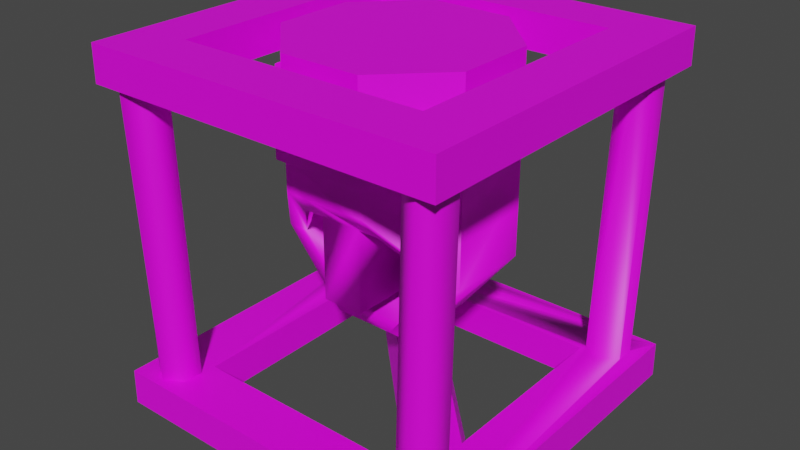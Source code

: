 # Source: PipeValve.IronTeeth.Model.blend  (saved by Blender 3.6.13; exported with 4.5.12 LTS)
import bpy
from mathutils import Matrix  # noqa: F401  (used for matrix-valued properties, if any)

bpy.ops.wm.read_factory_settings(use_empty=True)
scene = bpy.context.scene
scene.name = 'Scene'

# ---- collections
col_pipevalve_ironteeth = bpy.data.collections.new('PipeValve.IronTeeth'); scene.collection.children.link(col_pipevalve_ironteeth)

# ---- images (referenced by path relative to the original .blend; pixels are not part of the script)
import os
ASSET_DIR = os.environ.get("B2B_ASSET_DIR", "")  # directory of the original .blend (textures are referenced by path, not embedded)
HERE = os.path.dirname(os.path.abspath(__file__))  # packed textures are extracted next to this script under _unpacked/

def load_image(name, relpath, width, height, colorspace="sRGB"):
    """Load a texture the original file referenced (path relative to the .blend, or extracted next to this script)."""
    p = next((c for c in (os.path.join(HERE, relpath), os.path.join(ASSET_DIR, relpath)) if relpath and os.path.exists(c)), "")
    if p:
        img = bpy.data.images.load(p, check_existing=True)
        img.name = name
    else:  # same state as the original file: an image datablock whose file is absent (Cycles renders it pink)
        img = bpy.data.images.new(name, width, height)
        img.source = "FILE"
        img.filepath = "//" + (relpath or name)
    img.colorspace_settings.name = colorspace
    return img
img_basewood_1k_d_brown_png_003 = load_image('BaseWood_1K_D_Brown.png.003', 'BaseWood_1K_D_Brown.png', 1024, 1024, 'sRGB')
img_basemetal_d2_png_014 = load_image('BaseMetal_D2.png.014', 'BaseMetal_D2.png', 1024, 1024, 'sRGB')
img_basemetal_d2_png_016 = load_image('BaseMetal_D2.png.016', 'BaseMetal_D2.png', 1024, 1024, 'Non-Color')
img_windowsatlas_2_d_png = load_image('WindowsAtlas_2_D.png', 'WindowsAtlas_2_D.png', 1024, 1024, 'sRGB')
img_windowsatlas_2_d_png_014 = load_image('WindowsAtlas_2_D.png.014', 'WindowsAtlas_2_D.png', 1024, 1024, 'Non-Color')
img_paintedmetal_d_folktails_png = load_image('PaintedMetal_D.Folktails.png', 'PaintedMetal_D.Folktails.png', 1024, 1024, 'sRGB')

# ---- materials (node trees are filled in below, after node groups)
mat_basewood_darkbrown_ironteeth = bpy.data.materials.new('BaseWood_DarkBrown.IronTeeth')
mat_basewood_darkbrown_ironteeth.use_transparent_shadow = False
mat_basemetal_ironteeth = bpy.data.materials.new('BaseMetal.IronTeeth')
mat_basemetal_ironteeth.surface_render_method = 'BLENDED'
mat_basemetal_ironteeth.blend_method = 'BLEND'
mat_basemetal_ironteeth.use_transparency_overlap = False
mat_basemetal_ironteeth.show_transparent_back = False
mat_basemetal_ironteeth.use_transparent_shadow = False
mat_basemetal_ironteeth.roughness = 0.5
mat_windowsatlas_ironteeth = bpy.data.materials.new('WindowsAtlas.IronTeeth')
mat_windowsatlas_ironteeth.surface_render_method = 'BLENDED'
mat_windowsatlas_ironteeth.blend_method = 'BLEND'
mat_windowsatlas_ironteeth.use_transparency_overlap = False
mat_windowsatlas_ironteeth.show_transparent_back = False
mat_windowsatlas_ironteeth.use_transparent_shadow = False
mat_windowsatlas_ironteeth.roughness = 0.5
mat_paintedmetal_ironteeth = bpy.data.materials.new('PaintedMetal.IronTeeth')
mat_paintedmetal_ironteeth.use_transparent_shadow = False

# ---- material node trees
mat_basewood_darkbrown_ironteeth.use_nodes = True; mat_basewood_darkbrown_ironteeth.node_tree.nodes.clear()
_N = mat_basewood_darkbrown_ironteeth.node_tree.nodes; _L = mat_basewood_darkbrown_ironteeth.node_tree.links
n0 = _N.new('ShaderNodeBsdfPrincipled'); n0.name = 'Principled BSDF'; n0.location = (10, 300)
n0.distribution = 'GGX'
n0.subsurface_method = 'RANDOM_WALK_SKIN'
n0.inputs[3].default_value = 1.45
n0.inputs[27].default_value = (0.0, 0.0, 0.0, 1.0)
n0.inputs[28].default_value = 1.0
n1 = _N.new('ShaderNodeOutputMaterial'); n1.name = 'Material Output'; n1.location = (300, 300)
n2 = _N.new('ShaderNodeTexImage'); n2.name = 'Image Texture'; n2.location = (-280, 280)
n2.image = img_basewood_1k_d_brown_png_003
_L.new(n0.outputs[0], n1.inputs[0])
_L.new(n2.outputs[0], n0.inputs[0])
n1.is_active_output = True
mat_basemetal_ironteeth.use_nodes = True; mat_basemetal_ironteeth.node_tree.nodes.clear()
_N = mat_basemetal_ironteeth.node_tree.nodes; _L = mat_basemetal_ironteeth.node_tree.links
n0 = _N.new('ShaderNodeBsdfPrincipled'); n0.name = 'Principled BSDF'; n0.location = (10, 300)
n0.distribution = 'GGX'
n0.subsurface_method = 'RANDOM_WALK_SKIN'
n0.inputs[3].default_value = 1.45
n0.inputs[27].default_value = (0.0, 0.0, 0.0, 1.0)
n0.inputs[28].default_value = 1.0
n1 = _N.new('ShaderNodeOutputMaterial'); n1.name = 'Material Output'; n1.location = (300, 300)
n2 = _N.new('ShaderNodeNormalMap'); n2.name = 'Normal Map'; n2.location = (-300, -300)
n2.label = 'Normal/Map'
n2.inputs[0].default_value = 0.0
n3 = _N.new('ShaderNodeTexImage'); n3.name = 'Image Texture'; n3.location = (-300, 600)
n3.image = img_basemetal_d2_png_014
n4 = _N.new('ShaderNodeTexImage'); n4.name = 'Image Texture.001'; n4.location = (-300, 0)
n4.image = img_basemetal_d2_png_016
_L.new(n0.outputs[0], n1.inputs[0])
_L.new(n2.outputs[0], n0.inputs[5])
_L.new(n3.outputs[0], n0.inputs[0])
_L.new(n4.outputs[1], n0.inputs[4])
n1.is_active_output = True
mat_windowsatlas_ironteeth.use_nodes = True; mat_windowsatlas_ironteeth.node_tree.nodes.clear()
_N = mat_windowsatlas_ironteeth.node_tree.nodes; _L = mat_windowsatlas_ironteeth.node_tree.links
n0 = _N.new('ShaderNodeBsdfPrincipled'); n0.name = 'Principled BSDF'; n0.location = (10, 300)
n0.distribution = 'GGX'
n0.subsurface_method = 'RANDOM_WALK_SKIN'
n0.inputs[3].default_value = 1.45
n0.inputs[27].default_value = (0.0, 0.0, 0.0, 1.0)
n0.inputs[28].default_value = 1.0
n1 = _N.new('ShaderNodeOutputMaterial'); n1.name = 'Material Output'; n1.location = (300, 300)
n2 = _N.new('ShaderNodeNormalMap'); n2.name = 'Normal Map'; n2.location = (-300, -300)
n2.label = 'Normal/Map'
n2.inputs[0].default_value = 0.0
n3 = _N.new('ShaderNodeTexImage'); n3.name = 'Image Texture'; n3.location = (-300, 600)
n3.image = img_windowsatlas_2_d_png
n4 = _N.new('ShaderNodeTexImage'); n4.name = 'Image Texture.001'; n4.location = (-300, 0)
n4.image = img_windowsatlas_2_d_png_014
_L.new(n0.outputs[0], n1.inputs[0])
_L.new(n2.outputs[0], n0.inputs[5])
_L.new(n3.outputs[0], n0.inputs[0])
_L.new(n4.outputs[1], n0.inputs[4])
n1.is_active_output = True
mat_paintedmetal_ironteeth.use_nodes = True; mat_paintedmetal_ironteeth.node_tree.nodes.clear()
_N = mat_paintedmetal_ironteeth.node_tree.nodes; _L = mat_paintedmetal_ironteeth.node_tree.links
n0 = _N.new('ShaderNodeBsdfPrincipled'); n0.name = 'Principled BSDF'; n0.location = (10, 300)
n0.distribution = 'GGX'
n0.subsurface_method = 'RANDOM_WALK_SKIN'
n0.inputs[3].default_value = 1.45
n0.inputs[27].default_value = (0.0, 0.0, 0.0, 1.0)
n0.inputs[28].default_value = 1.0
n1 = _N.new('ShaderNodeOutputMaterial'); n1.name = 'Material Output'; n1.location = (300, 300)
n2 = _N.new('ShaderNodeTexImage'); n2.name = 'Image Texture'; n2.location = (-280, 280)
n2.image = img_paintedmetal_d_folktails_png
_L.new(n0.outputs[0], n1.inputs[0])
_L.new(n2.outputs[0], n0.inputs[0])
n1.is_active_output = True

# ---- world
world_world = bpy.data.worlds.new('World'); scene.world = world_world
world_world.use_nodes = True; world_world.node_tree.nodes.clear()
_N = world_world.node_tree.nodes; _L = world_world.node_tree.links
n0 = _N.new('ShaderNodeOutputWorld'); n0.name = 'World Output'; n0.location = (300, 300)
n1 = _N.new('ShaderNodeBackground'); n1.name = 'Background'; n1.location = (10, 300)
n1.inputs[0].default_value = (0.05088, 0.05088, 0.05088, 1.0)
_L.new(n1.outputs[0], n0.inputs[0])
n0.is_active_output = True
world_world.color = (0.05088, 0.05088, 0.05088)
world_world.use_sun_shadow = False
world_world.sun_shadow_jitter_overblur = 0.0

# ---- meshes
me_scene_001 = bpy.data.meshes.new('Scene.001')
me_scene_001.from_pydata([(-19.98, -0.5407, 62.19), (-19.98, -0.5408, 37.35), (-19.98, -15.17, 37.36), (-19.98, -15.17, 62.19), (-37.86, -15.17, 79.75), (-37.85, -0.5407, 79.75), (-63.14, -0.5407, 79.75), (-63.14, -15.17, 79.75), (-81.02, -0.5407, 62.19), (-81.02, -15.17, 62.19), (-81.02, -0.5408, 37.36), (-81.02, -15.17, 37.36), (-37.86, -15.17, 19.8), (-37.86, -0.5408, 19.8), (-63.14, -0.5408, 19.8), (-63.14, -15.17, 19.8), (-27.86, -4.925, 39.97), (-27.86, -10.78, 39.97), (-5.16, 5.954, 44.61), (-9.903, 8.449, 43.55), (-24.11, -1.382, 48.27), (-14.0, 9.361, 47.25), (-22.11, -4.915, 58.89), (-12.17, 8.024, 52.68), (-22.11, -10.79, 58.89), (-7.409, 5.517, 53.74), (-24.11, -14.33, 48.27), (-3.595, 3.886, 49.56), (-73.13, -10.78, 39.97), (-73.13, -4.925, 39.97), (-87.92, 8.806, 44.83), (-92.88, 7.001, 43.41), (-76.89, -14.33, 48.27), (-96.6, 4.653, 46.87), (-78.88, -10.79, 58.89), (-94.8, 5.153, 52.45), (-78.88, -4.915, 58.89), (-89.82, 6.966, 53.87), (-76.89, -1.382, 48.27), (-85.72, 8.612, 49.97), (-99.9, 10.0, 0.1003), (-85.0, 10.0, 15.0), (-85.0, 10.0, 85.0), (-99.9, 10.0, 99.9), (-100.0, -0.002492, 0.0), (-100.0, -0.002507, 100.0), (-15.0, 10.0, 15.0), (-15.1, -0.002494, 15.1), (-84.9, -0.002494, 15.1), (-0.1003, 10.0, 0.1003), (7.629e-06, -0.002492, 7.629e-06), (-15.0, 10.0, 85.0), (-15.1, -0.002505, 84.9), (-0.1003, 10.0, 99.9), (0.0, -0.002507, 100.0), (-84.9, -0.002505, 84.9), (-35.44, 0.1257, 14.99)], [], [(0, 2, 1), (3, 2, 0), (3, 0, 4), (4, 0, 5), (6, 4, 5), (7, 4, 6), (8, 7, 6), (9, 7, 8), (10, 9, 8), (11, 9, 10), (2, 12, 1), (1, 12, 13), (12, 14, 13), (15, 14, 12), (15, 10, 14), (11, 10, 15), (16, 18, 17), (19, 18, 16), (20, 19, 16), (21, 19, 20), (20, 22, 21), (21, 22, 23), (24, 23, 22), (25, 23, 24), (26, 25, 24), (27, 25, 26), (26, 18, 27), (17, 18, 26), (28, 30, 29), (31, 30, 28), (32, 31, 28), (33, 31, 32), (32, 34, 33), (33, 34, 35), (36, 35, 34), (37, 35, 36), (38, 37, 36), (39, 37, 38), (38, 30, 39), (29, 30, 38), (40, 42, 41), (43, 42, 40), (44, 43, 40), (45, 43, 44), (41, 47, 46), (48, 47, 41), (49, 41, 46), (40, 41, 49), (50, 40, 49), (44, 40, 50), (46, 52, 51), (47, 52, 46), (53, 46, 51), (49, 46, 53), (54, 49, 53), (50, 49, 54), (51, 55, 42), (52, 55, 51), (43, 51, 42), (53, 51, 43), (45, 53, 43), (54, 53, 45), (42, 48, 41), (55, 48, 42), (50, 52, 47), (54, 52, 50), (44, 47, 48), (50, 47, 44), (45, 48, 55), (44, 48, 45), (54, 55, 52), (45, 55, 54), (2, 15, 12), (4, 15, 2), (4, 2, 3), (15, 4, 7), (15, 7, 9), (15, 9, 11), (1, 5, 0), (14, 5, 1), (14, 1, 13), (5, 14, 8), (5, 8, 6), (8, 14, 10)])
me_scene_001.polygons.foreach_set('use_smooth', [True] * 84)
_k = set([(0, 1), (0, 5), (1, 13), (2, 3), (2, 12), (3, 4), (4, 7), (5, 6), (6, 8), (7, 9), (8, 10), (9, 11), (10, 14), (11, 15), (12, 15), (13, 14), (40, 43), (40, 44), (40, 49), (41, 42), (41, 46), (41, 48), (42, 51), (42, 55), (43, 45), (43, 53), (44, 45), (44, 50), (45, 54), (46, 47), (46, 51), (47, 48), (47, 52), (48, 55), (49, 50), (49, 53), (50, 54), (51, 52), (52, 55), (53, 54)])
me_scene_001.attributes.new('sharp_edge', 'BOOLEAN', 'EDGE').data.foreach_set('value', [ (min(e.vertices), max(e.vertices)) in _k for e in me_scene_001.edges])
_uv = me_scene_001.uv_layers.new(name='UVSet0')
_uv.uv.foreach_set('vector', [0.8124, 0.3002, 0.7503, 0.2502, 0.8124, 0.2502, 0.7503, 0.3002, 0.7503, 0.2502, 0.8124, 0.3002, 0.7503, 0.3002, 0.8124, 0.3002, 0.7503, 0.3501, 0.7503, 0.3501, 0.8124, 0.3002, 0.8124, 0.3501, 0.8124, 0.4, 0.7503, 0.3501, 0.8124, 0.3501, 0.7503, 0.4, 0.7503, 0.3501, 0.8124, 0.4, 0.8124, 0.45, 0.7503, 0.4, 0.8124, 0.4, 0.7503, 0.45, 0.7503, 0.4, 0.8124, 0.45, 0.8124, 0.4999, 0.7503, 0.45, 0.8124, 0.45, 0.7503, 0.4999, 0.7503, 0.45, 0.8124, 0.4999, 0.8127, 0.9993, 0.8127, 0.9582, 0.8748, 0.9993, 0.8748, 0.9993, 0.8127, 0.9582, 0.8748, 0.9582, 0.8127, 0.9582, 0.8748, 0.9172, 0.8748, 0.9582, 0.8127, 0.9172, 0.8748, 0.9172, 0.8127, 0.9582, 0.8127, 0.9172, 0.8748, 0.8761, 0.8748, 0.9172, 0.8127, 0.8761, 0.8748, 0.8761, 0.8127, 0.9172, 0.4608, 1.0, 0.4993, 0.5, 0.4993, 1.0, 0.4608, 0.5, 0.4993, 0.5, 0.4608, 1.0, 0.4197, 1.0, 0.4608, 0.5, 0.4608, 1.0, 0.4197, 0.5, 0.4608, 0.5, 0.4197, 1.0, 0.4197, 1.0, 0.3748, 1.0, 0.4197, 0.5, 0.4197, 0.5, 0.3748, 1.0, 0.3748, 0.5, 0.3361, 1.0, 0.3748, 0.5, 0.3748, 1.0, 0.3361, 0.5, 0.3748, 0.5, 0.3361, 1.0, 0.2911, 1.0, 0.3361, 0.5, 0.3361, 1.0, 0.2911, 0.5, 0.3361, 0.5, 0.2911, 1.0, 0.2911, 1.0, 0.25, 0.5, 0.2911, 0.5, 0.25, 1.0, 0.25, 0.5, 0.2911, 1.0, 0.2115, 1.0, 0.25, 0.5, 0.25, 1.0, 0.2115, 0.5, 0.25, 0.5, 0.2115, 1.0, 0.1705, 1.0, 0.2115, 0.5, 0.2115, 1.0, 0.1705, 0.5, 0.2115, 0.5, 0.1705, 1.0, 0.1705, 1.0, 0.1255, 1.0, 0.1705, 0.5, 0.1705, 0.5, 0.1255, 1.0, 0.1255, 0.5, 0.08681, 1.0, 0.1255, 0.5, 0.1255, 1.0, 0.08681, 0.5, 0.1255, 0.5, 0.08681, 1.0, 0.04182, 1.0, 0.08681, 0.5, 0.08681, 1.0, 0.04182, 0.5, 0.08681, 0.5, 0.04182, 1.0, 0.04182, 1.0, 0.0007531, 0.5, 0.04182, 0.5, 0.0007531, 1.0, 0.0007531, 0.5, 0.04182, 1.0, 0.9379, 0.4986, 0.9993, 0.2507, 0.9993, 0.4986, 0.9379, 0.2507, 0.9993, 0.2507, 0.9379, 0.4986, 0.9379, 0.4986, 0.9993, 0.2507, 0.9993, 0.4986, 0.9379, 0.2507, 0.9993, 0.2507, 0.9379, 0.4986, 0.8131, 0.2507, 0.7503, 0.4986, 0.8131, 0.4986, 0.7503, 0.2507, 0.7503, 0.4986, 0.8131, 0.2507, 0.7503, 0.4986, 0.8131, 0.2507, 0.8131, 0.4986, 0.7503, 0.2507, 0.8131, 0.2507, 0.7503, 0.4986, 0.7503, 0.4986, 0.8131, 0.2507, 0.8131, 0.4986, 0.7503, 0.2507, 0.8131, 0.2507, 0.7503, 0.4986, 0.8755, 0.2507, 0.8131, 0.4986, 0.8755, 0.4986, 0.8131, 0.2507, 0.8131, 0.4986, 0.8755, 0.2507, 0.8131, 0.4986, 0.8755, 0.2507, 0.8755, 0.4986, 0.8131, 0.2507, 0.8755, 0.2507, 0.8131, 0.4986, 0.8131, 0.4986, 0.8755, 0.2507, 0.8755, 0.4986, 0.8131, 0.2507, 0.8755, 0.2507, 0.8131, 0.4986, 0.9379, 0.2507, 0.8755, 0.4986, 0.9379, 0.4986, 0.8755, 0.2507, 0.8755, 0.4986, 0.9379, 0.2507, 0.8755, 0.4986, 0.9379, 0.2507, 0.9379, 0.4986, 0.8755, 0.2507, 0.9379, 0.2507, 0.8755, 0.4986, 0.8755, 0.4986, 0.9379, 0.2507, 0.9379, 0.4986, 0.8755, 0.2507, 0.9379, 0.2507, 0.8755, 0.4986, 0.9993, 0.2507, 0.9379, 0.4986, 0.9993, 0.4986, 0.9379, 0.2507, 0.9379, 0.4986, 0.9993, 0.2507, 0.9379, 0.4986, 0.9993, 0.2507, 0.9993, 0.4986, 0.9379, 0.2507, 0.9993, 0.2507, 0.9379, 0.4986, 0.7503, 0.4986, 0.8131, 0.2507, 0.8131, 0.4986, 0.7503, 0.2507, 0.8131, 0.2507, 0.7503, 0.4986, 0.8131, 0.4986, 0.8755, 0.2507, 0.8755, 0.4986, 0.8131, 0.2507, 0.8755, 0.2507, 0.8131, 0.4986, 0.8755, 0.4986, 0.9379, 0.2507, 0.9379, 0.4986, 0.8755, 0.2507, 0.9379, 0.2507, 0.8755, 0.4986, 0.5364, 0.25, 0.4999, 0.1616, 0.4999, 0.2134, 0.6249, 0.2134, 0.4999, 0.1616, 0.5364, 0.25, 0.6249, 0.2134, 0.5364, 0.25, 0.5885, 0.25, 0.4999, 0.1616, 0.6249, 0.2134, 0.6249, 0.1616, 0.4999, 0.1616, 0.6249, 0.1616, 0.5885, 0.125, 0.4999, 0.1616, 0.5885, 0.125, 0.5364, 0.125, 0.5885, 0.125, 0.4999, 0.1616, 0.5364, 0.125, 0.6249, 0.2134, 0.4999, 0.1616, 0.5885, 0.125, 0.6249, 0.2134, 0.5885, 0.125, 0.6249, 0.1616, 0.4999, 0.1616, 0.6249, 0.2134, 0.5364, 0.25, 0.4999, 0.1616, 0.5364, 0.25, 0.4999, 0.2134, 0.5364, 0.25, 0.6249, 0.2134, 0.5885, 0.25])
_ca = me_scene_001.color_attributes.new('VertexColors', 'BYTE_COLOR', 'CORNER')
_ca.data.foreach_set('color', [1.0, 1.0, 1.0, 1.0, 1.0, 1.0, 1.0, 1.0, 1.0, 1.0, 1.0, 1.0, 1.0, 1.0, 1.0, 1.0, 1.0, 1.0, 1.0, 1.0, 1.0, 1.0, 1.0, 1.0, 1.0, 1.0, 1.0, 1.0, 1.0, 1.0, 1.0, 1.0, 1.0, 1.0, 1.0, 1.0, 1.0, 1.0, 1.0, 1.0, 1.0, 1.0, 1.0, 1.0, 1.0, 1.0, 1.0, 1.0, 1.0, 1.0, 1.0, 1.0, 1.0, 1.0, 1.0, 1.0, 1.0, 1.0, 1.0, 1.0, 1.0, 1.0, 1.0, 1.0, 1.0, 1.0, 1.0, 1.0, 1.0, 1.0, 1.0, 1.0, 1.0, 1.0, 1.0, 1.0, 1.0, 1.0, 1.0, 1.0, 1.0, 1.0, 1.0, 1.0, 1.0, 1.0, 1.0, 1.0, 1.0, 1.0, 1.0, 1.0, 1.0, 1.0, 1.0, 1.0, 1.0, 1.0, 1.0, 1.0, 1.0, 1.0, 1.0, 1.0, 1.0, 1.0, 1.0, 1.0, 1.0, 1.0, 1.0, 1.0, 1.0, 1.0, 1.0, 1.0, 1.0, 1.0, 1.0, 1.0, 1.0, 1.0, 1.0, 1.0, 1.0, 1.0, 1.0, 1.0, 1.0, 1.0, 1.0, 1.0, 1.0, 1.0, 1.0, 1.0, 1.0, 1.0, 1.0, 1.0, 1.0, 1.0, 1.0, 1.0, 1.0, 1.0, 1.0, 1.0, 1.0, 1.0, 1.0, 1.0, 1.0, 1.0, 1.0, 1.0, 1.0, 1.0, 1.0, 1.0, 1.0, 1.0, 1.0, 1.0, 1.0, 1.0, 1.0, 1.0, 1.0, 1.0, 1.0, 1.0, 1.0, 1.0, 1.0, 1.0, 1.0, 1.0, 1.0, 1.0, 1.0, 1.0, 1.0, 1.0, 1.0, 1.0, 1.0, 1.0, 1.0, 1.0, 1.0, 1.0, 1.0, 1.0, 1.0, 1.0, 0.8228, 0.8228, 0.8228, 1.0, 1.0, 1.0, 1.0, 1.0, 0.8228, 0.8228, 0.8228, 1.0, 0.8228, 0.8228, 0.8228, 1.0, 1.0, 1.0, 1.0, 1.0, 1.0, 1.0, 1.0, 1.0, 0.8228, 0.8228, 0.8228, 1.0, 1.0, 1.0, 1.0, 1.0, 0.8228, 0.8228, 0.8228, 1.0, 0.8228, 0.8228, 0.8228, 1.0, 1.0, 1.0, 1.0, 1.0, 1.0, 1.0, 1.0, 1.0, 1.0, 1.0, 1.0, 1.0, 0.8228, 0.8228, 0.8228, 1.0, 0.8228, 0.8228, 0.8228, 1.0, 1.0, 1.0, 1.0, 1.0, 0.8228, 0.8228, 0.8228, 1.0, 1.0, 1.0, 1.0, 1.0, 0.8228, 0.8228, 0.8228, 1.0, 1.0, 1.0, 1.0, 1.0, 0.8228, 0.8228, 0.8228, 1.0, 0.8228, 0.8228, 0.8228, 1.0, 1.0, 1.0, 1.0, 1.0, 1.0, 1.0, 1.0, 1.0, 0.8228, 0.8228, 0.8228, 1.0, 1.0, 1.0, 1.0, 1.0, 0.8228, 0.8228, 0.8228, 1.0, 0.8228, 0.8228, 0.8228, 1.0, 1.0, 1.0, 1.0, 1.0, 1.0, 1.0, 1.0, 1.0, 0.8228, 0.8228, 0.8228, 1.0, 0.8228, 0.8228, 0.8228, 1.0, 1.0, 1.0, 1.0, 1.0, 0.8228, 0.8228, 0.8228, 1.0, 1.0, 1.0, 1.0, 1.0, 1.0, 1.0, 1.0, 1.0, 0.8228, 0.8228, 0.8228, 1.0, 1.0, 1.0, 1.0, 1.0, 0.8228, 0.8228, 0.8228, 1.0, 0.8228, 0.8228, 0.8228, 1.0, 1.0, 1.0, 1.0, 1.0, 1.0, 1.0, 1.0, 1.0, 0.8228, 0.8228, 0.8228, 1.0, 1.0, 1.0, 1.0, 1.0, 0.8228, 0.8228, 0.8228, 1.0, 0.8228, 0.8228, 0.8228, 1.0, 1.0, 1.0, 1.0, 1.0, 1.0, 1.0, 1.0, 1.0, 1.0, 1.0, 1.0, 1.0, 0.8228, 0.8228, 0.8228, 1.0, 0.8228, 0.8228, 0.8228, 1.0, 1.0, 1.0, 1.0, 1.0, 0.8228, 0.8228, 0.8228, 1.0, 1.0, 1.0, 1.0, 1.0, 0.8228, 0.8228, 0.8228, 1.0, 1.0, 1.0, 1.0, 1.0, 0.8228, 0.8228, 0.8228, 1.0, 0.8228, 0.8228, 0.8228, 1.0, 1.0, 1.0, 1.0, 1.0, 1.0, 1.0, 1.0, 1.0, 0.8228, 0.8228, 0.8228, 1.0, 1.0, 1.0, 1.0, 1.0, 0.8228, 0.8228, 0.8228, 1.0, 0.8228, 0.8228, 0.8228, 1.0, 1.0, 1.0, 1.0, 1.0, 1.0, 1.0, 1.0, 1.0, 0.8228, 0.8228, 0.8228, 1.0, 0.8228, 0.8228, 0.8228, 1.0, 1.0, 1.0, 1.0, 1.0, 0.8228, 0.8228, 0.8228, 1.0, 1.0, 1.0, 1.0, 1.0, 1.0, 1.0, 1.0, 1.0, 1.0, 1.0, 1.0, 1.0, 1.0, 1.0, 1.0, 1.0, 1.0, 1.0, 1.0, 1.0, 1.0, 1.0, 1.0, 1.0, 1.0, 1.0, 1.0, 1.0, 1.0, 1.0, 1.0, 1.0, 1.0, 1.0, 1.0, 1.0, 1.0, 1.0, 1.0, 1.0, 1.0, 1.0, 1.0, 1.0, 1.0, 1.0, 1.0, 1.0, 1.0, 1.0, 1.0, 1.0, 1.0, 1.0, 1.0, 1.0, 1.0, 1.0, 1.0, 1.0, 1.0, 1.0, 1.0, 1.0, 1.0, 1.0, 1.0, 1.0, 1.0, 1.0, 1.0, 1.0, 1.0, 1.0, 1.0, 1.0, 1.0, 1.0, 1.0, 1.0, 1.0, 1.0, 1.0, 1.0, 1.0, 1.0, 1.0, 1.0, 1.0, 1.0, 1.0, 1.0, 1.0, 1.0, 1.0, 1.0, 1.0, 1.0, 1.0, 1.0, 1.0, 1.0, 1.0, 1.0, 1.0, 1.0, 1.0, 1.0, 1.0, 1.0, 1.0, 1.0, 1.0, 1.0, 1.0, 1.0, 1.0, 1.0, 1.0, 1.0, 1.0, 1.0, 1.0, 1.0, 1.0, 1.0, 1.0, 1.0, 1.0, 1.0, 1.0, 1.0, 1.0, 1.0, 1.0, 1.0, 1.0, 1.0, 1.0, 1.0, 1.0, 1.0, 1.0, 1.0, 1.0, 1.0, 1.0, 1.0, 1.0, 1.0, 1.0, 1.0, 1.0, 1.0, 1.0, 1.0, 1.0, 1.0, 1.0, 1.0, 1.0, 1.0, 1.0, 1.0, 1.0, 1.0, 1.0, 1.0, 1.0, 1.0, 1.0, 1.0, 1.0, 1.0, 1.0, 1.0, 1.0, 1.0, 1.0, 1.0, 1.0, 1.0, 1.0, 1.0, 1.0, 1.0, 1.0, 1.0, 1.0, 1.0, 1.0, 1.0, 1.0, 1.0, 1.0, 1.0, 1.0, 1.0, 1.0, 1.0, 1.0, 1.0, 1.0, 1.0, 1.0, 1.0, 1.0, 1.0, 1.0, 1.0, 1.0, 1.0, 1.0, 1.0, 1.0, 1.0, 1.0, 1.0, 1.0, 1.0, 1.0, 1.0, 1.0, 1.0, 1.0, 1.0, 1.0, 1.0, 1.0, 1.0, 1.0, 1.0, 1.0, 1.0, 1.0, 1.0, 1.0, 1.0, 1.0, 1.0, 1.0, 1.0, 1.0, 1.0, 1.0, 1.0, 1.0, 1.0, 1.0, 1.0, 1.0, 1.0, 1.0, 1.0, 1.0, 1.0, 1.0, 1.0, 1.0, 1.0, 1.0, 1.0, 1.0, 1.0, 1.0, 1.0, 1.0, 1.0, 1.0, 1.0, 1.0, 1.0, 1.0, 1.0, 1.0, 1.0, 1.0, 1.0, 1.0, 1.0, 1.0, 1.0, 1.0, 1.0, 1.0, 1.0, 1.0, 1.0, 1.0, 1.0, 1.0, 1.0, 1.0, 1.0, 1.0, 1.0, 1.0, 1.0, 1.0, 1.0, 1.0, 1.0, 1.0, 1.0, 1.0, 1.0, 1.0, 1.0, 1.0, 1.0, 1.0, 1.0, 1.0, 1.0, 1.0, 1.0, 1.0, 1.0, 1.0, 1.0, 1.0, 1.0, 1.0, 1.0, 1.0, 1.0, 1.0, 1.0, 1.0, 1.0, 1.0, 1.0, 1.0, 1.0, 1.0, 1.0, 1.0, 1.0, 1.0, 1.0, 1.0, 1.0, 1.0, 1.0, 1.0, 1.0, 1.0, 1.0, 1.0, 1.0, 1.0, 1.0, 1.0, 1.0, 1.0, 1.0, 1.0, 1.0, 1.0, 1.0, 1.0, 1.0, 1.0, 1.0, 1.0, 1.0, 1.0, 1.0, 1.0, 1.0, 1.0, 1.0, 1.0, 1.0, 1.0, 1.0, 1.0, 1.0, 1.0, 1.0, 1.0, 1.0, 1.0, 1.0, 1.0, 1.0, 1.0, 1.0, 1.0, 1.0, 1.0, 1.0, 1.0, 1.0, 1.0, 1.0, 1.0, 1.0, 1.0, 1.0, 1.0, 1.0, 1.0, 1.0, 1.0, 1.0, 1.0, 1.0, 1.0, 1.0, 1.0, 1.0, 1.0, 1.0, 1.0, 1.0, 1.0, 1.0, 1.0, 1.0, 1.0, 1.0, 1.0, 1.0, 1.0, 1.0, 1.0, 1.0, 1.0, 1.0, 1.0, 1.0, 1.0, 1.0, 1.0, 1.0, 1.0, 1.0, 1.0, 1.0, 1.0, 1.0, 1.0, 1.0, 1.0, 1.0, 1.0, 1.0, 1.0, 1.0, 1.0, 1.0, 1.0, 1.0, 1.0, 1.0, 1.0, 1.0, 1.0, 1.0, 1.0, 1.0, 1.0, 1.0, 1.0, 1.0, 1.0, 1.0, 1.0, 1.0, 1.0, 1.0, 1.0, 1.0, 1.0, 1.0, 1.0, 1.0, 1.0, 1.0, 1.0, 1.0, 1.0, 1.0, 1.0, 1.0, 1.0, 1.0, 1.0, 1.0, 1.0, 1.0, 1.0, 1.0, 1.0, 1.0, 1.0, 1.0, 1.0, 1.0, 1.0, 1.0, 1.0, 1.0, 1.0, 1.0, 1.0, 1.0, 1.0, 1.0, 1.0, 1.0, 1.0, 1.0, 1.0, 1.0, 1.0, 1.0, 1.0, 1.0, 1.0, 1.0, 1.0, 1.0, 1.0, 1.0, 1.0, 1.0, 1.0, 1.0, 1.0, 1.0])
me_scene_001.materials.append(mat_basewood_darkbrown_ironteeth)
me_scene_001.update()
me_scene_001.normals_split_custom_set([tuple(v) for v in zip(*[iter([0.9222, 3.929e-05, 0.3867, 0.9222, -3.796e-05, -0.3868, 0.9221, 2.703e-05, -0.387, 0.9221, 3.821e-05, 0.3869, 0.9222, -3.796e-05, -0.3868, 0.9222, 3.929e-05, 0.3867, 0.9221, 3.821e-05, 0.3869, 0.9222, 3.929e-05, 0.3867, 0.3785, 7.026e-05, 0.9256, 0.3785, 7.026e-05, 0.9256, 0.9222, 3.929e-05, 0.3867, 0.3787, 7.048e-05, 0.9255, -0.3784, 9.79e-05, 0.9256, 0.3785, 7.026e-05, 0.9256, 0.3787, 7.048e-05, 0.9255, -0.3785, 3.48e-05, 0.9256, 0.3785, 7.026e-05, 0.9256, -0.3784, 9.79e-05, 0.9256, -0.9221, 6.788e-05, 0.3869, -0.3785, 3.48e-05, 0.9256, -0.3784, 9.79e-05, 0.9256, -0.9222, 4.395e-06, 0.3868, -0.3785, 3.48e-05, 0.9256, -0.9221, 6.788e-05, 0.3869, -0.9222, -9.346e-06, -0.3868, -0.9222, 4.395e-06, 0.3868, -0.9221, 6.788e-05, 0.3869, -0.9221, -9.751e-06, -0.3869, -0.9222, 4.395e-06, 0.3868, -0.9222, -9.346e-06, -0.3868, 0.9222, -3.796e-05, -0.3868, 0.3785, -3.901e-05, -0.9256, 0.9221, 2.703e-05, -0.387, 0.9221, 2.703e-05, -0.387, 0.3785, -3.901e-05, -0.9256, 0.3784, -3.859e-05, -0.9256, 0.3785, -3.901e-05, -0.9256, -0.3786, -7.215e-05, -0.9255, 0.3784, -3.859e-05, -0.9256, -0.3785, -8.93e-06, -0.9256, -0.3786, -7.215e-05, -0.9255, 0.3785, -3.901e-05, -0.9256, -0.3785, -8.93e-06, -0.9256, -0.9222, -9.346e-06, -0.3868, -0.3786, -7.215e-05, -0.9255, -0.9221, -9.751e-06, -0.3869, -0.9222, -9.346e-06, -0.3868, -0.3785, -8.93e-06, -0.9256, -0.02674, 0.2935, -0.9556, 0.4967, -0.4456, -0.7448, 0.4612, -0.4041, -0.7899, -0.1061, 0.2502, -0.9624, 0.4967, -0.4456, -0.7448, -0.02674, 0.2935, -0.9556, -0.6519, 0.7551, 0.06913, -0.1061, 0.2502, -0.9624, -0.02674, 0.2935, -0.9556, -0.7043, 0.6476, -0.2908, -0.1061, 0.2502, -0.9624, -0.6519, 0.7551, 0.06913, -0.6519, 0.7551, 0.06913, 0.2145, 0.2776, 0.9364, -0.7043, 0.6476, -0.2908, -0.7043, 0.6476, -0.2908, 0.2145, 0.2776, 0.9364, -0.3734, 0.5673, 0.734, 0.7635, -0.5013, 0.4071, -0.3734, 0.5673, 0.734, 0.2145, 0.2776, 0.9364, 0.3855, -0.2837, 0.878, -0.3734, 0.5673, 0.734, 0.7635, -0.5013, 0.4071, 0.684, -0.6887, -0.2406, 0.3855, -0.2837, 0.878, 0.7635, -0.5013, 0.4071, 0.662, -0.7474, 0.05661, 0.3855, -0.2837, 0.878, 0.684, -0.6887, -0.2406, 0.684, -0.6887, -0.2406, 0.4967, -0.4456, -0.7448, 0.662, -0.7474, 0.05661, 0.4612, -0.4041, -0.7899, 0.4967, -0.4456, -0.7448, 0.684, -0.6887, -0.2406, -0.5177, -0.3697, -0.7716, 0.4205, 0.5534, -0.719, -0.08228, 0.2492, -0.965, -0.2675, -0.2192, -0.9383, 0.4205, 0.5534, -0.719, -0.5177, -0.3697, -0.7716, -0.682, -0.6764, -0.278, -0.2675, -0.2192, -0.9383, -0.5177, -0.3697, -0.7716, -0.668, -0.6668, -0.3303, -0.2675, -0.2192, -0.9383, -0.682, -0.6764, -0.278, -0.682, -0.6764, -0.278, -0.6954, -0.5483, 0.4646, -0.668, -0.6668, -0.3303, -0.668, -0.6668, -0.3303, -0.6954, -0.5483, 0.4646, -0.68, -0.4207, 0.6005, -0.05325, 0.3141, 0.9479, -0.68, -0.4207, 0.6005, -0.6954, -0.5483, 0.4646, 0.09874, 0.3497, 0.9316, -0.68, -0.4207, 0.6005, -0.05325, 0.3141, 0.9479, 0.6769, 0.7184, 0.1603, 0.09874, 0.3497, 0.9316, -0.05325, 0.3141, 0.9479, 0.7379, 0.6023, 0.3045, 0.09874, 0.3497, 0.9316, 0.6769, 0.7184, 0.1603, 0.6769, 0.7184, 0.1603, 0.4205, 0.5534, -0.719, 0.7379, 0.6023, 0.3045, -0.08228, 0.2492, -0.965, 0.4205, 0.5534, -0.719, 0.6769, 0.7184, 0.1603, 1.917e-08, 1.0, 1.458e-07, 1.308e-08, 1.0, 1.389e-07, 2.108e-08, 1.0, 1.389e-07, 1.244e-08, 1.0, 1.458e-07, 1.308e-08, 1.0, 1.389e-07, 1.917e-08, 1.0, 1.458e-07, -0.9999, 0.01002, -7.499e-08, -0.9999, 0.01002, -7.472e-08, -0.9999, 0.01002, -7.501e-08, -0.9999, 0.01002, -7.47e-08, -0.9999, 0.01002, -7.472e-08, -0.9999, 0.01002, -7.499e-08, -1.271e-07, 0.009994, 1.0, -9.109e-08, 0.009994, 1.0, -8.714e-08, 0.009994, 1.0, -1.311e-07, 0.009994, 0.9999, -9.109e-08, 0.009994, 1.0, -1.271e-07, 0.009994, 1.0, -1.956e-08, 1.0, 1.356e-07, 2.108e-08, 1.0, 1.389e-07, -1.893e-08, 1.0, 1.304e-07, 1.917e-08, 1.0, 1.458e-07, 2.108e-08, 1.0, 1.389e-07, -1.956e-08, 1.0, 1.356e-07, 7.639e-08, 0.01002, -0.9999, 7.626e-08, 0.01002, -0.9999, 7.64e-08, 0.01002, -0.9999, 7.625e-08, 0.01002, -0.9999, 7.626e-08, 0.01002, -0.9999, 7.639e-08, 0.01002, -0.9999, -1.0, 0.009994, -1.077e-07, -1.0, 0.009994, -1.075e-07, -1.0, 0.009994, -1.075e-07, -1.0, 0.009994, -1.077e-07, -1.0, 0.009994, -1.075e-07, -1.0, 0.009994, -1.077e-07, -1.283e-08, 1.0, 1.55e-07, -1.893e-08, 1.0, 1.304e-07, -1.093e-08, 1.0, 1.535e-07, -1.956e-08, 1.0, 1.356e-07, -1.893e-08, 1.0, 1.304e-07, -1.283e-08, 1.0, 1.55e-07, 0.9999, 0.01002, 7.798e-08, 0.9999, 0.01002, 7.77e-08, 0.9999, 0.01002, 7.8e-08, 0.9999, 0.01002, 7.768e-08, 0.9999, 0.01002, 7.77e-08, 0.9999, 0.01002, 7.798e-08, 1.589e-07, 0.009994, -1.0, 1.572e-08, 0.009995, -1.0, 0.0, 0.009995, -1.0, 1.748e-07, 0.009994, -0.9999, 1.572e-08, 0.009995, -1.0, 1.589e-07, 0.009994, -1.0, 1.244e-08, 1.0, 1.458e-07, -1.093e-08, 1.0, 1.535e-07, 1.308e-08, 1.0, 1.389e-07, -1.283e-08, 1.0, 1.55e-07, -1.093e-08, 1.0, 1.535e-07, 1.244e-08, 1.0, 1.458e-07, -1.3e-07, 0.01002, 0.9999, -2.363e-07, 0.01002, 0.9999, -1.222e-07, 0.01002, 0.9999, -2.44e-07, 0.01002, 0.9999, -2.363e-07, 0.01002, 0.9999, -1.3e-07, 0.01002, 0.9999, 1.0, 0.009993, 1.108e-07, 0.9999, 0.009995, 1.106e-07, 1.0, 0.009995, 1.105e-07, 1.0, 0.009993, 1.108e-07, 0.9999, 0.009995, 1.106e-07, 1.0, 0.009993, 1.108e-07, -4.885e-12, -1.0, -1.51e-07, -2.882e-12, -1.0, -1.51e-07, -5.518e-12, -1.0, -1.51e-07, -2.675e-12, -1.0, -1.51e-07, -2.882e-12, -1.0, -1.51e-07, -4.885e-12, -1.0, -1.51e-07, 5.019e-12, -1.0, -1.51e-07, -5.518e-12, -1.0, -1.51e-07, 4.806e-12, -1.0, -1.51e-07, -4.885e-12, -1.0, -1.51e-07, -5.518e-12, -1.0, -1.51e-07, 5.019e-12, -1.0, -1.51e-07, 2.804e-12, -1.0, -1.51e-07, 4.806e-12, -1.0, -1.51e-07, 2.165e-12, -1.0, -1.51e-07, 5.019e-12, -1.0, -1.51e-07, 4.806e-12, -1.0, -1.51e-07, 2.804e-12, -1.0, -1.51e-07, -2.675e-12, -1.0, -1.51e-07, 2.165e-12, -1.0, -1.51e-07, -2.882e-12, -1.0, -1.51e-07, 2.804e-12, -1.0, -1.51e-07, 2.165e-12, -1.0, -1.51e-07, -2.675e-12, -1.0, -1.51e-07, 1.234e-08, -1.0, 1.496e-06, -1.077e-08, -1.0, 1.52e-06, 1.835e-12, -1.0, 1.237e-06, 3.689e-08, -1.0, 1.52e-06, -1.077e-08, -1.0, 1.52e-06, 1.234e-08, -1.0, 1.496e-06, 3.689e-08, -1.0, 1.52e-06, 1.234e-08, -1.0, 1.496e-06, 3.794e-07, -1.0, 1.81e-06, -1.077e-08, -1.0, 1.52e-06, 3.689e-08, -1.0, 1.52e-06, -1.961e-07, -1.0, 1.46e-06, -1.077e-08, -1.0, 1.52e-06, -1.961e-07, -1.0, 1.46e-06, -3.688e-07, -1.0, 1.567e-06, -1.077e-08, -1.0, 1.52e-06, -3.688e-07, -1.0, 1.567e-06, 6.812e-07, -1.0, 1.988e-06, 3.672e-07, 1.0, -1.53e-06, 1.69e-07, 1.0, -1.574e-06, -2.546e-07, 1.0, -2.002e-06, 2.56e-07, 1.0, -1.352e-06, 1.69e-07, 1.0, -1.574e-06, 3.672e-07, 1.0, -1.53e-06, 2.56e-07, 1.0, -1.352e-06, 3.672e-07, 1.0, -1.53e-06, 1.508e-07, 1.0, -5.843e-07, 1.69e-07, 1.0, -1.574e-06, 2.56e-07, 1.0, -1.352e-06, 5.435e-08, 1.0, -1.394e-06, 1.69e-07, 1.0, -1.574e-06, 5.435e-08, 1.0, -1.394e-06, -1.348e-10, 1.0, -1.302e-06, 5.435e-08, 1.0, -1.394e-06, 2.56e-07, 1.0, -1.352e-06, 1.356e-07, 1.0, -1.383e-06])] * 3)])
me_scene_002 = bpy.data.meshes.new('Scene.002')
me_scene_002.from_pydata([(-12.2, 93.48, 7.322), (-0.1003, 10.0, 99.9), (-15.0, 10.0, 85.0), (-12.2, 93.48, 13.18), (-15.0, 10.0, 15.0), (-0.1003, 10.0, 0.1003), (0.0, -0.0025, 100.0), (-5.934, 94.52, 3.779), (0.0, -0.0025, 0.0), (-85.0, 10.0, 85.0), (-2.601, 95.14, 7.312), (-84.9, -0.0025, 84.9), (-15.1, -0.0025, 84.9), (-2.601, 95.14, 13.19), (-99.9, 10.0, 99.9), (-100.0, -0.0025, 100.0), (-5.933, 94.52, 16.72), (-85.0, 10.0, 15.0), (-84.9, -0.0025, 15.1), (-87.8, 93.48, 13.18), (-87.8, 93.48, 7.322), (-99.9, 10.0, 0.1003), (-100.0, -0.0025, 0.0), (-15.1, -0.0025, 15.1), (-12.2, 93.48, 88.83), (-94.07, 94.52, 16.72), (-12.2, 93.48, 94.69), (-14.47, 9.752, 94.49), (-97.4, 95.14, 13.19), (-14.47, 9.752, 89.03), (-5.934, 94.52, 85.29), (-97.4, 95.14, 7.312), (-9.12, 9.752, 85.77), (-2.601, 95.14, 88.82), (-94.07, 94.52, 3.779), (-3.984, 9.752, 89.02), (-2.601, 95.14, 94.7), (-3.984, 9.752, 94.5), (-5.933, 94.52, 98.23), (-9.12, 9.752, 97.75), (-87.8, 93.48, 94.69), (-87.8, 93.48, 88.83), (-85.53, 9.752, 89.03), (-85.53, 9.752, 94.49), (-94.07, 94.52, 98.23), (-90.88, 9.752, 97.75), (-97.4, 95.14, 94.7), (-96.02, 9.752, 94.5), (-97.4, 95.14, 88.82), (-96.02, 9.752, 89.02), (-94.07, 94.52, 85.29), (-90.88, 9.752, 85.77), (-6.141, 10.0, 6.141), (-3.99, 10.0, 13.0), (-13.54, 10.0, 13.54), (-9.111, 10.0, 16.24), (-3.98, 10.0, 12.99), (-3.98, 10.0, 7.525), (-3.98, 10.0, 7.508), (-96.02, 10.0, 7.508), (-96.01, 10.0, 7.497), (-96.02, 10.0, 12.98), (-96.02, 10.0, 12.99), (-90.89, 10.0, 16.24), (-90.9, 10.0, 16.23), (-86.46, 10.0, 13.54), (-93.86, 10.0, 6.137), (-14.46, 10.0, 7.521), (-14.44, 10.0, 7.51), (-14.46, 10.0, 12.96), (-14.46, 10.0, 12.98), (-9.101, 10.0, 4.267), (-9.111, 10.0, 4.256), (-14.44, 10.0, 12.99), (-90.89, 10.0, 4.256), (-85.56, 10.0, 7.51), (-85.54, 10.0, 7.538), (-85.54, 10.0, 7.521), (-85.54, 10.0, 12.98), (-85.56, 10.0, 12.99)], [], [(2, 1, 4), (4, 1, 5, 52, 58, 57, 56, 53, 55, 54), (6, 5, 1), (8, 5, 6), (2, 11, 9), (12, 11, 2), (14, 2, 9), (1, 2, 14), (15, 1, 14), (6, 1, 15), (9, 18, 17), (11, 18, 9), (64, 62, 61, 59, 60, 66, 21, 9, 17, 65, 63), (14, 9, 21), (22, 14, 21), (15, 14, 22), (17, 23, 4), (18, 23, 17), (52, 5, 17, 4, 54, 73, 70, 69, 67, 68, 72, 71), (79, 65, 17, 5, 21, 66, 74, 75, 77, 76, 78), (8, 21, 5), (22, 21, 8), (4, 12, 2), (23, 12, 4), (15, 18, 11), (22, 18, 15), (6, 11, 12), (15, 11, 6), (8, 12, 23), (6, 12, 8), (22, 23, 18), (8, 23, 22), (24, 27, 26), (29, 27, 24), (30, 29, 24), (32, 29, 30), (30, 33, 32), (32, 33, 35), (36, 35, 33), (37, 35, 36), (38, 37, 36), (39, 37, 38), (38, 27, 39), (26, 27, 38), (40, 42, 41), (43, 42, 40), (44, 43, 40), (45, 43, 44), (44, 46, 45), (45, 46, 47), (48, 47, 46), (49, 47, 48), (50, 49, 48), (51, 49, 50), (50, 42, 51), (41, 42, 50), (3, 0, 69, 70), (69, 0, 67), (68, 67, 0, 7), (72, 68, 7), (7, 10, 71, 72), (71, 10, 58, 52), (10, 13, 57, 58), (56, 57, 13), (13, 16, 53, 56), (53, 16, 55), (55, 16, 73, 54), (3, 70, 73, 16), (20, 19, 76, 77), (78, 76, 19), (79, 78, 19, 25), (65, 79, 25, 63), (25, 28, 64, 63), (28, 62, 64), (28, 31, 61, 62), (61, 31, 59), (59, 31, 34, 60), (34, 74, 66, 60), (34, 75, 74), (20, 77, 75, 34)])
me_scene_002.polygons.foreach_set('use_smooth', [True] * 80)
_k = set([(1, 5), (1, 6), (1, 14), (2, 4), (2, 9), (2, 12), (4, 17), (4, 23), (5, 8), (5, 21), (6, 8), (6, 15), (8, 22), (9, 11), (9, 17), (11, 12), (11, 18), (12, 23), (14, 15), (14, 21), (15, 22), (17, 18), (18, 23), (21, 22)])
me_scene_002.attributes.new('sharp_edge', 'BOOLEAN', 'EDGE').data.foreach_set('value', [ (min(e.vertices), max(e.vertices)) in _k for e in me_scene_002.edges])
_uv = me_scene_002.uv_layers.new(name='UVSet0')
_uv.uv.foreach_set('vector', [0.9993, 0.4986, 0.9379, 0.4986, 0.9993, 0.2507, 0.9993, 0.2507, 0.9379, 0.4986, 0.9379, 0.2507, 0.9628, 0.2507, 0.9539, 0.2595, 0.9539, 0.2595, 0.9539, 0.2731, 0.9539, 0.2731, 0.975, 0.2684, 0.9933, 0.2507, 0.9379, 0.4986, 0.9993, 0.2507, 0.9993, 0.4986, 0.9379, 0.2507, 0.9993, 0.2507, 0.9379, 0.4986, 0.8131, 0.2507, 0.7503, 0.4986, 0.8131, 0.4986, 0.7503, 0.2507, 0.7503, 0.4986, 0.8131, 0.2507, 0.7503, 0.4986, 0.8131, 0.2507, 0.8131, 0.4986, 0.7503, 0.2507, 0.8131, 0.2507, 0.7503, 0.4986, 0.7503, 0.4986, 0.8131, 0.2507, 0.8131, 0.4986, 0.7503, 0.2507, 0.8131, 0.2507, 0.7503, 0.4986, 0.8755, 0.2507, 0.8131, 0.4986, 0.8755, 0.4986, 0.8131, 0.2507, 0.8131, 0.4986, 0.8755, 0.2507, 0.8508, 0.4733, 0.8293, 0.4667, 0.8293, 0.4667, 0.8293, 0.4861, 0.8294, 0.4862, 0.8384, 0.4986, 0.8131, 0.4986, 0.8755, 0.2507, 0.8755, 0.4986, 0.8694, 0.4986, 0.8508, 0.4733, 0.8131, 0.2507, 0.8755, 0.2507, 0.8131, 0.4986, 0.8131, 0.4986, 0.8755, 0.2507, 0.8755, 0.4986, 0.8131, 0.2507, 0.8755, 0.2507, 0.8131, 0.4986, 0.9379, 0.2507, 0.8755, 0.4986, 0.9379, 0.4986, 0.8755, 0.2507, 0.8755, 0.4986, 0.9379, 0.2507, 0.9008, 0.4986, 0.8755, 0.4986, 0.9379, 0.2507, 0.9379, 0.4986, 0.9318, 0.4986, 0.9295, 0.4934, 0.9294, 0.4933, 0.9293, 0.4933, 0.9065, 0.474, 0.9065, 0.474, 0.8929, 0.4814, 0.8929, 0.4815, 0.9295, 0.2543, 0.9318, 0.2507, 0.9379, 0.2507, 0.8755, 0.4986, 0.8755, 0.2507, 0.9008, 0.2507, 0.8929, 0.2628, 0.9065, 0.2679, 0.9065, 0.2679, 0.9066, 0.2679, 0.9294, 0.2544, 0.8755, 0.4986, 0.9379, 0.2507, 0.9379, 0.4986, 0.8755, 0.2507, 0.9379, 0.2507, 0.8755, 0.4986, 0.9993, 0.2507, 0.9379, 0.4986, 0.9993, 0.4986, 0.9379, 0.2507, 0.9379, 0.4986, 0.9993, 0.2507, 0.9379, 0.4986, 0.9993, 0.2507, 0.9993, 0.4986, 0.9379, 0.2507, 0.9993, 0.2507, 0.9379, 0.4986, 0.7503, 0.4986, 0.8131, 0.2507, 0.8131, 0.4986, 0.7503, 0.2507, 0.8131, 0.2507, 0.7503, 0.4986, 0.8131, 0.4986, 0.8755, 0.2507, 0.8755, 0.4986, 0.8131, 0.2507, 0.8755, 0.2507, 0.8131, 0.4986, 0.8755, 0.4986, 0.9379, 0.2507, 0.9379, 0.4986, 0.8755, 0.2507, 0.9379, 0.2507, 0.8755, 0.4986, 0.4583, 0.9999, 0.4982, 0.5, 0.4982, 0.9999, 0.4583, 0.5, 0.4982, 0.5, 0.4583, 0.9999, 0.4157, 0.9999, 0.4583, 0.5, 0.4583, 0.9999, 0.4157, 0.5, 0.4583, 0.5, 0.4157, 0.9999, 0.4157, 0.9999, 0.3742, 0.9999, 0.4157, 0.5, 0.4157, 0.5, 0.3742, 0.9999, 0.3742, 0.5, 0.33, 0.9999, 0.3742, 0.5, 0.3742, 0.9999, 0.33, 0.5, 0.3742, 0.5, 0.33, 0.9999, 0.2896, 0.9999, 0.33, 0.5, 0.33, 0.9999, 0.2896, 0.5, 0.33, 0.5, 0.2896, 0.9999, 0.2896, 0.9999, 0.25, 0.5, 0.2896, 0.5, 0.25, 0.9999, 0.25, 0.5, 0.2896, 0.9999, 0.04144, 0.5, 0.001852, 1.0, 0.001853, 0.5, 0.04144, 1.0, 0.001852, 1.0, 0.04144, 0.5, 0.08182, 0.5, 0.04144, 1.0, 0.04144, 0.5, 0.08182, 1.0, 0.04144, 1.0, 0.08182, 0.5, 0.08182, 0.5, 0.1258, 0.5, 0.08182, 1.0, 0.08182, 1.0, 0.1258, 0.5, 0.1258, 1.0, 0.1676, 0.5, 0.1258, 1.0, 0.1258, 0.5, 0.1676, 1.0, 0.1258, 1.0, 0.1676, 0.5, 0.2101, 0.5, 0.1676, 1.0, 0.1676, 0.5, 0.2101, 1.0, 0.1676, 1.0, 0.2101, 0.5, 0.2101, 0.5, 0.25, 1.0, 0.2101, 1.0, 0.25, 0.5, 0.25, 1.0, 0.2101, 0.5, 0.4982, 0.9999, 0.4583, 0.9999, 0.4981, 0.5015, 0.4982, 0.5015, 0.4981, 0.5015, 0.4583, 0.9999, 0.4583, 0.5015, 0.4582, 0.5015, 0.4583, 0.5015, 0.4583, 0.9999, 0.4157, 0.9999, 0.4157, 0.5015, 0.4582, 0.5015, 0.4157, 0.9999, 0.4157, 0.9999, 0.3742, 0.9999, 0.4156, 0.5015, 0.4157, 0.5015, 0.4156, 0.5015, 0.3742, 0.9999, 0.3742, 0.5015, 0.3916, 0.5015, 0.3742, 0.9999, 0.33, 0.9999, 0.374, 0.5015, 0.3742, 0.5015, 0.33, 0.5015, 0.374, 0.5015, 0.33, 0.9999, 0.33, 0.9999, 0.2896, 0.9999, 0.3299, 0.5015, 0.33, 0.5015, 0.3299, 0.5015, 0.2896, 0.9999, 0.2896, 0.5015, 0.2896, 0.5015, 0.2896, 0.9999, 0.2501, 0.5015, 0.2568, 0.5015, 0.25, 0.9999, 0.25, 0.5015, 0.2501, 0.5015, 0.2896, 0.9999, 0.001853, 0.5, 0.04144, 0.5, 0.001971, 0.9985, 0.001852, 0.9985, 0.04144, 0.9985, 0.001971, 0.9985, 0.04144, 0.5, 0.04156, 0.9985, 0.04144, 0.9985, 0.04144, 0.5, 0.08182, 0.5, 0.04837, 0.9985, 0.04156, 0.9985, 0.08182, 0.5, 0.08182, 0.9985, 0.08182, 0.5, 0.1258, 0.5, 0.08195, 0.9985, 0.08182, 0.9985, 0.1258, 0.5, 0.1258, 0.9985, 0.08195, 0.9985, 0.1258, 0.5, 0.1676, 0.5, 0.126, 0.9985, 0.1258, 0.9985, 0.126, 0.9985, 0.1676, 0.5, 0.1676, 0.9985, 0.1676, 0.9985, 0.1676, 0.5, 0.2101, 0.5, 0.1677, 0.9985, 0.2101, 0.5, 0.2101, 0.9985, 0.1855, 0.9985, 0.1677, 0.9985, 0.2101, 0.5, 0.2499, 0.9985, 0.2101, 0.9985, 0.25, 0.5, 0.25, 0.9985, 0.2499, 0.9985, 0.2101, 0.5])
_ca = me_scene_002.color_attributes.new('VertexColors', 'BYTE_COLOR', 'CORNER')
_ca.data.foreach_set('color', [1.0, 1.0, 1.0, 1.0, 1.0, 1.0, 1.0, 1.0, 1.0, 1.0, 1.0, 1.0, 1.0, 1.0, 1.0, 1.0, 1.0, 1.0, 1.0, 1.0, 1.0, 1.0, 1.0, 1.0, 1.0, 1.0, 1.0, 1.0, 1.0, 1.0, 1.0, 1.0, 1.0, 1.0, 1.0, 1.0, 1.0, 1.0, 1.0, 1.0, 1.0, 1.0, 1.0, 1.0, 1.0, 1.0, 1.0, 1.0, 1.0, 1.0, 1.0, 1.0, 1.0, 1.0, 1.0, 1.0, 1.0, 1.0, 1.0, 1.0, 1.0, 1.0, 1.0, 1.0, 1.0, 1.0, 1.0, 1.0, 1.0, 1.0, 1.0, 1.0, 1.0, 1.0, 1.0, 1.0, 1.0, 1.0, 1.0, 1.0, 1.0, 1.0, 1.0, 1.0, 1.0, 1.0, 1.0, 1.0, 1.0, 1.0, 1.0, 1.0, 1.0, 1.0, 1.0, 1.0, 1.0, 1.0, 1.0, 1.0, 1.0, 1.0, 1.0, 1.0, 1.0, 1.0, 1.0, 1.0, 1.0, 1.0, 1.0, 1.0, 1.0, 1.0, 1.0, 1.0, 1.0, 1.0, 1.0, 1.0, 1.0, 1.0, 1.0, 1.0, 1.0, 1.0, 1.0, 1.0, 1.0, 1.0, 1.0, 1.0, 1.0, 1.0, 1.0, 1.0, 1.0, 1.0, 1.0, 1.0, 1.0, 1.0, 1.0, 1.0, 1.0, 1.0, 1.0, 1.0, 1.0, 1.0, 1.0, 1.0, 1.0, 1.0, 1.0, 1.0, 1.0, 1.0, 1.0, 1.0, 1.0, 1.0, 1.0, 1.0, 1.0, 1.0, 1.0, 1.0, 1.0, 1.0, 1.0, 1.0, 1.0, 1.0, 1.0, 1.0, 1.0, 1.0, 1.0, 1.0, 1.0, 1.0, 1.0, 1.0, 1.0, 1.0, 1.0, 1.0, 1.0, 1.0, 1.0, 1.0, 1.0, 1.0, 1.0, 1.0, 1.0, 1.0, 1.0, 1.0, 1.0, 1.0, 1.0, 1.0, 1.0, 1.0, 1.0, 1.0, 1.0, 1.0, 1.0, 1.0, 1.0, 1.0, 1.0, 1.0, 1.0, 1.0, 1.0, 1.0, 1.0, 1.0, 1.0, 1.0, 1.0, 1.0, 1.0, 1.0, 1.0, 1.0, 1.0, 1.0, 1.0, 1.0, 1.0, 1.0, 1.0, 1.0, 1.0, 1.0, 1.0, 1.0, 1.0, 1.0, 1.0, 1.0, 1.0, 1.0, 1.0, 1.0, 1.0, 1.0, 1.0, 1.0, 1.0, 1.0, 1.0, 1.0, 1.0, 1.0, 1.0, 1.0, 1.0, 1.0, 1.0, 1.0, 1.0, 1.0, 1.0, 1.0, 1.0, 1.0, 1.0, 1.0, 1.0, 1.0, 1.0, 1.0, 1.0, 1.0, 1.0, 1.0, 1.0, 1.0, 1.0, 1.0, 1.0, 1.0, 1.0, 1.0, 1.0, 1.0, 1.0, 1.0, 1.0, 1.0, 1.0, 1.0, 1.0, 1.0, 1.0, 1.0, 1.0, 1.0, 1.0, 1.0, 1.0, 1.0, 1.0, 1.0, 1.0, 1.0, 1.0, 1.0, 1.0, 1.0, 1.0, 1.0, 1.0, 1.0, 1.0, 1.0, 1.0, 1.0, 1.0, 1.0, 1.0, 1.0, 1.0, 1.0, 1.0, 1.0, 1.0, 1.0, 1.0, 1.0, 1.0, 1.0, 1.0, 1.0, 1.0, 1.0, 1.0, 1.0, 1.0, 1.0, 1.0, 1.0, 1.0, 1.0, 1.0, 1.0, 1.0, 1.0, 1.0, 1.0, 1.0, 1.0, 1.0, 1.0, 1.0, 1.0, 1.0, 1.0, 1.0, 1.0, 1.0, 1.0, 1.0, 1.0, 1.0, 1.0, 1.0, 1.0, 1.0, 1.0, 1.0, 1.0, 1.0, 1.0, 1.0, 1.0, 1.0, 1.0, 1.0, 1.0, 1.0, 1.0, 1.0, 1.0, 1.0, 1.0, 1.0, 1.0, 1.0, 1.0, 1.0, 1.0, 1.0, 1.0, 1.0, 1.0, 1.0, 1.0, 1.0, 1.0, 1.0, 1.0, 1.0, 1.0, 1.0, 1.0, 1.0, 1.0, 1.0, 1.0, 1.0, 1.0, 1.0, 1.0, 1.0, 1.0, 1.0, 1.0, 1.0, 1.0, 1.0, 1.0, 1.0, 1.0, 1.0, 1.0, 1.0, 1.0, 1.0, 1.0, 1.0, 1.0, 1.0, 1.0, 1.0, 1.0, 1.0, 1.0, 1.0, 1.0, 1.0, 1.0, 1.0, 1.0, 1.0, 1.0, 1.0, 1.0, 1.0, 1.0, 1.0, 1.0, 1.0, 1.0, 1.0, 1.0, 1.0, 1.0, 1.0, 1.0, 1.0, 1.0, 1.0, 1.0, 1.0, 1.0, 1.0, 1.0, 1.0, 1.0, 1.0, 1.0, 1.0, 1.0, 1.0, 1.0, 1.0, 1.0, 1.0, 1.0, 1.0, 1.0, 1.0, 1.0, 1.0, 1.0, 1.0, 1.0, 1.0, 1.0, 1.0, 1.0, 1.0, 1.0, 1.0, 1.0, 1.0, 1.0, 1.0, 1.0, 1.0, 1.0, 1.0, 1.0, 1.0, 1.0, 1.0, 1.0, 1.0, 1.0, 0.8228, 0.8228, 0.8228, 1.0, 1.0, 1.0, 1.0, 1.0, 0.8228, 0.8228, 0.8228, 1.0, 0.8228, 0.8228, 0.8228, 1.0, 1.0, 1.0, 1.0, 1.0, 1.0, 1.0, 1.0, 1.0, 0.8228, 0.8228, 0.8228, 1.0, 1.0, 1.0, 1.0, 1.0, 0.8228, 0.8228, 0.8228, 1.0, 0.8228, 0.8228, 0.8228, 1.0, 1.0, 1.0, 1.0, 1.0, 1.0, 1.0, 1.0, 1.0, 1.0, 1.0, 1.0, 1.0, 0.8228, 0.8228, 0.8228, 1.0, 0.8228, 0.8228, 0.8228, 1.0, 1.0, 1.0, 1.0, 1.0, 0.8228, 0.8228, 0.8228, 1.0, 1.0, 1.0, 1.0, 1.0, 0.8228, 0.8228, 0.8228, 1.0, 1.0, 1.0, 1.0, 1.0, 0.8228, 0.8228, 0.8228, 1.0, 0.8228, 0.8228, 0.8228, 1.0, 1.0, 1.0, 1.0, 1.0, 1.0, 1.0, 1.0, 1.0, 0.8228, 0.8228, 0.8228, 1.0, 1.0, 1.0, 1.0, 1.0, 0.8228, 0.8228, 0.8228, 1.0, 0.8228, 0.8228, 0.8228, 1.0, 1.0, 1.0, 1.0, 1.0, 1.0, 1.0, 1.0, 1.0, 0.8228, 0.8228, 0.8228, 1.0, 0.8228, 0.8228, 0.8228, 1.0, 1.0, 1.0, 1.0, 1.0, 0.8228, 0.8228, 0.8228, 1.0, 1.0, 1.0, 1.0, 1.0, 1.0, 1.0, 1.0, 1.0, 0.8228, 0.8228, 0.8228, 1.0, 1.0, 1.0, 1.0, 1.0, 0.8228, 0.8228, 0.8228, 1.0, 0.8228, 0.8228, 0.8228, 1.0, 1.0, 1.0, 1.0, 1.0, 1.0, 1.0, 1.0, 1.0, 0.8228, 0.8228, 0.8228, 1.0, 1.0, 1.0, 1.0, 1.0, 0.8228, 0.8228, 0.8228, 1.0, 0.8228, 0.8228, 0.8228, 1.0, 1.0, 1.0, 1.0, 1.0, 1.0, 1.0, 1.0, 1.0, 1.0, 1.0, 1.0, 1.0, 0.8228, 0.8228, 0.8228, 1.0, 0.8228, 0.8228, 0.8228, 1.0, 1.0, 1.0, 1.0, 1.0, 0.8228, 0.8228, 0.8228, 1.0, 1.0, 1.0, 1.0, 1.0, 0.8228, 0.8228, 0.8228, 1.0, 1.0, 1.0, 1.0, 1.0, 0.8228, 0.8228, 0.8228, 1.0, 0.8228, 0.8228, 0.8228, 1.0, 1.0, 1.0, 1.0, 1.0, 1.0, 1.0, 1.0, 1.0, 0.8228, 0.8228, 0.8228, 1.0, 1.0, 1.0, 1.0, 1.0, 0.8228, 0.8228, 0.8228, 1.0, 0.8228, 0.8228, 0.8228, 1.0, 1.0, 1.0, 1.0, 1.0, 1.0, 1.0, 1.0, 1.0, 0.8228, 0.8228, 0.8228, 1.0, 0.8228, 0.8228, 0.8228, 1.0, 1.0, 1.0, 1.0, 1.0, 0.8228, 0.8228, 0.8228, 1.0, 1.0, 1.0, 1.0, 1.0, 1.0, 1.0, 1.0, 1.0, 1.0, 1.0, 1.0, 1.0, 0.8228, 0.8228, 0.8228, 1.0, 0.8228, 0.8228, 0.8228, 1.0, 0.8228, 0.8228, 0.8228, 1.0, 1.0, 1.0, 1.0, 1.0, 0.8228, 0.8228, 0.8228, 1.0, 0.8228, 0.8228, 0.8228, 1.0, 0.8228, 0.8228, 0.8228, 1.0, 1.0, 1.0, 1.0, 1.0, 1.0, 1.0, 1.0, 1.0, 0.8228, 0.8228, 0.8228, 1.0, 0.8228, 0.8228, 0.8228, 1.0, 1.0, 1.0, 1.0, 1.0, 1.0, 1.0, 1.0, 1.0, 1.0, 1.0, 1.0, 1.0, 0.8228, 0.8228, 0.8228, 1.0, 0.8228, 0.8228, 0.8228, 1.0, 0.8228, 0.8228, 0.8228, 1.0, 1.0, 1.0, 1.0, 1.0, 0.8228, 0.8228, 0.8228, 1.0, 0.8228, 0.8228, 0.8228, 1.0, 1.0, 1.0, 1.0, 1.0, 1.0, 1.0, 1.0, 1.0, 0.8228, 0.8228, 0.8228, 1.0, 0.8228, 0.8228, 0.8228, 1.0, 0.8228, 0.8228, 0.8228, 1.0, 0.8228, 0.8228, 0.8228, 1.0, 1.0, 1.0, 1.0, 1.0, 1.0, 1.0, 1.0, 1.0, 1.0, 1.0, 1.0, 1.0, 0.8228, 0.8228, 0.8228, 1.0, 0.8228, 0.8228, 0.8228, 1.0, 0.8228, 0.8228, 0.8228, 1.0, 1.0, 1.0, 1.0, 1.0, 0.8228, 0.8228, 0.8228, 1.0, 0.8228, 0.8228, 0.8228, 1.0, 1.0, 1.0, 1.0, 1.0, 0.8228, 0.8228, 0.8228, 1.0, 0.8228, 0.8228, 0.8228, 1.0, 1.0, 1.0, 1.0, 1.0, 0.8228, 0.8228, 0.8228, 1.0, 0.8228, 0.8228, 0.8228, 1.0, 1.0, 1.0, 1.0, 1.0, 1.0, 1.0, 1.0, 1.0, 1.0, 1.0, 1.0, 1.0, 0.8228, 0.8228, 0.8228, 1.0, 0.8228, 0.8228, 0.8228, 1.0, 0.8228, 0.8228, 0.8228, 1.0, 0.8228, 0.8228, 0.8228, 1.0, 1.0, 1.0, 1.0, 1.0, 0.8228, 0.8228, 0.8228, 1.0, 0.8228, 0.8228, 0.8228, 1.0, 1.0, 1.0, 1.0, 1.0, 1.0, 1.0, 1.0, 1.0, 0.8228, 0.8228, 0.8228, 1.0, 0.8228, 0.8228, 0.8228, 1.0, 1.0, 1.0, 1.0, 1.0, 0.8228, 0.8228, 0.8228, 1.0, 1.0, 1.0, 1.0, 1.0, 1.0, 1.0, 1.0, 1.0, 0.8228, 0.8228, 0.8228, 1.0, 0.8228, 0.8228, 0.8228, 1.0, 1.0, 1.0, 1.0, 1.0, 0.8228, 0.8228, 0.8228, 1.0, 0.8228, 0.8228, 0.8228, 1.0, 1.0, 1.0, 1.0, 1.0, 1.0, 1.0, 1.0, 1.0, 0.8228, 0.8228, 0.8228, 1.0, 0.8228, 0.8228, 0.8228, 1.0, 0.8228, 0.8228, 0.8228, 1.0, 1.0, 1.0, 1.0, 1.0, 0.8228, 0.8228, 0.8228, 1.0, 0.8228, 0.8228, 0.8228, 1.0, 1.0, 1.0, 1.0, 1.0, 1.0, 1.0, 1.0, 1.0, 0.8228, 0.8228, 0.8228, 1.0, 1.0, 1.0, 1.0, 1.0, 0.8228, 0.8228, 0.8228, 1.0, 0.8228, 0.8228, 0.8228, 1.0, 0.8228, 0.8228, 0.8228, 1.0, 1.0, 1.0, 1.0, 1.0, 0.8228, 0.8228, 0.8228, 1.0, 0.8228, 0.8228, 0.8228, 1.0, 1.0, 1.0, 1.0, 1.0, 0.8228, 0.8228, 0.8228, 1.0, 0.8228, 0.8228, 0.8228, 1.0, 1.0, 1.0, 1.0, 1.0])
me_scene_002.materials.append(mat_basewood_darkbrown_ironteeth)
me_scene_002.update()
me_scene_002.normals_split_custom_set([tuple(v) for v in zip(*[iter([0.0, 1.0, 0.0, 0.0, 1.0, 1.834e-09, 0.0, 1.0, -6.977e-09, 0.0, 1.0, -6.977e-09, 0.0, 1.0, 1.834e-09, 0.0, 1.0, -7.734e-09, 0.3802, 0.7033, -0.6007, 0.6978, 0.6035, -0.3858, 0.7128, 0.7014, -3.807e-06, 0.7262, 0.6239, 0.2885, 0.4738, 0.6717, 0.5695, -0.003484, 0.6019, 0.7986, -0.3655, 0.7123, 0.5992, 0.9999, 0.01002, 0.0, 0.9999, 0.01002, 0.0, 0.9999, 0.01002, 0.0, 0.9999, 0.01002, 0.0, 0.9999, 0.01002, 0.0, 0.9999, 0.01002, 0.0, 0.0, 0.009994, -1.0, 0.0, 0.009994, -1.0, 0.0, 0.009994, -1.0, 0.0, 0.009994, -0.9999, 0.0, 0.009994, -1.0, 0.0, 0.009994, -1.0, 0.0, 1.0, 0.0, 0.0, 1.0, 0.0, 0.0, 1.0, -3.004e-10, 0.0, 1.0, 1.834e-09, 0.0, 1.0, 0.0, 0.0, 1.0, 0.0, 0.0, 0.01002, 0.9999, 0.0, 0.01002, 0.9999, 0.0, 0.01002, 0.9999, 0.0, 0.01002, 0.9999, 0.0, 0.01002, 0.9999, 0.0, 0.01002, 0.9999, 1.0, 0.009992, 0.0, 1.0, 0.009995, 0.0, 1.0, 0.009995, 0.0, 1.0, 0.009992, 0.0, 1.0, 0.009995, 0.0, 1.0, 0.009992, 0.0, -0.476, 0.6717, 0.5676, -0.6978, 0.6035, 0.3858, -0.7128, 0.7014, 5.182e-06, -0.7263, 0.6239, -0.2886, -0.4738, 0.6717, -0.5695, -0.3828, 0.6983, -0.6049, 0.0, 1.0, -2.402e-08, 0.0, 1.0, -3.004e-10, 0.0, 1.0, -2.447e-08, 0.3655, 0.7123, 0.5992, -0.09787, 0.5819, 0.8073, 0.0, 1.0, 0.0, 0.0, 1.0, -3.004e-10, 0.0, 1.0, -2.402e-08, -0.9999, 0.01002, 0.0, -0.9999, 0.01002, 0.0, -0.9999, 0.01002, 0.0, -0.9999, 0.01002, 0.0, -0.9999, 0.01002, 0.0, -0.9999, 0.01002, 0.0, 4.368e-08, 0.009994, 1.0, 4.358e-08, 0.009994, 1.0, 4.357e-08, 0.009994, 1.0, 4.37e-08, 0.009994, 0.9999, 4.358e-08, 0.009994, 1.0, 4.368e-08, 0.009994, 1.0, 0.3802, 0.7033, -0.6007, 0.0, 1.0, -7.734e-09, 0.0, 1.0, -2.447e-08, 0.0, 1.0, -6.977e-09, -0.3655, 0.7123, 0.5992, -0.3574, 0.7081, 0.6089, -0.6778, 0.6231, 0.3903, -0.6975, 0.7166, 1.729e-05, -0.6778, 0.6231, -0.3903, -0.3574, 0.7081, -0.6089, 0.09787, 0.5819, -0.8074, 0.4761, 0.6717, -0.5676, 0.3574, 0.7081, 0.6089, 0.3655, 0.7123, 0.5992, 0.0, 1.0, -2.447e-08, 0.0, 1.0, -7.734e-09, 0.0, 1.0, -2.402e-08, -0.3828, 0.6983, -0.6049, 0.003484, 0.6019, -0.7986, 0.3574, 0.7081, -0.6089, 0.6778, 0.6232, -0.3903, 0.6975, 0.7166, -1.692e-05, 0.6778, 0.6231, 0.3903, 0.0, 0.01002, -0.9999, 0.0, 0.01002, -0.9999, 0.0, 0.01002, -0.9999, 0.0, 0.01002, -0.9999, 0.0, 0.01002, -0.9999, 0.0, 0.01002, -0.9999, -1.0, 0.009994, 0.0, -1.0, 0.009994, 0.0, -1.0, 0.009994, 0.0, -1.0, 0.009994, 0.0, -1.0, 0.009994, 0.0, -1.0, 0.009994, 0.0, 0.0, -1.0, 0.0, 0.0, -1.0, 1.414e-11, 0.0, -1.0, 0.0, 0.0, -1.0, 8.759e-12, 0.0, -1.0, 1.414e-11, 0.0, -1.0, 0.0, 0.0, -1.0, 0.0, 0.0, -1.0, 0.0, 0.0, -1.0, 0.0, 0.0, -1.0, 0.0, 0.0, -1.0, 0.0, 0.0, -1.0, 0.0, 0.0, -1.0, -9.869e-12, 0.0, -1.0, 0.0, 0.0, -1.0, -8.075e-12, 0.0, -1.0, 0.0, 0.0, -1.0, 0.0, 0.0, -1.0, -9.869e-12, 0.0, -1.0, 8.759e-12, 0.0, -1.0, -8.075e-12, 0.0, -1.0, 1.414e-11, 0.0, -1.0, -9.869e-12, 0.0, -1.0, -8.075e-12, 0.0, -1.0, 8.759e-12, -0.8487, 0.02183, -0.5284, -0.8734, 0.02416, 0.4865, -0.8491, 0.02195, 0.5278, -0.8736, 0.02394, -0.486, -0.8734, 0.02416, 0.4865, -0.8487, 0.02183, -0.5284, 0.2373, -0.02008, -0.9712, -0.8736, 0.02394, -0.486, -0.8487, 0.02183, -0.5284, -0.004781, -0.001146, -1.0, -0.8736, 0.02394, -0.486, 0.2373, -0.02008, -0.9712, 0.2373, -0.02008, -0.9712, 0.935, -0.02519, -0.3537, -0.004781, -0.001146, -1.0, -0.004781, -0.001146, -1.0, 0.935, -0.02519, -0.3537, 0.8735, -0.01661, -0.4865, 0.937, -0.01565, 0.349, 0.8735, -0.01661, -0.4865, 0.935, -0.02519, -0.3537, 0.8757, -0.02518, 0.4822, 0.8735, -0.01661, -0.4865, 0.937, -0.01565, 0.349, 0.2294, -0.005331, 0.9733, 0.8757, -0.02518, 0.4822, 0.937, -0.01565, 0.349, -0.009615, -0.01144, 0.9999, 0.8757, -0.02518, 0.4822, 0.2294, -0.005331, 0.9733, 0.2294, -0.005331, 0.9733, -0.8734, 0.02416, 0.4865, -0.009615, -0.01144, 0.9999, -0.8491, 0.02195, 0.5278, -0.8734, 0.02416, 0.4865, 0.2294, -0.005331, 0.9733, 0.8484, 0.02171, 0.529, 0.8734, 0.02412, -0.4864, 0.8489, 0.02191, -0.528, 0.8732, 0.02429, 0.4868, 0.8734, 0.02412, -0.4864, 0.8484, 0.02171, 0.529, -0.2373, -0.02008, 0.9712, 0.8732, 0.02429, 0.4868, 0.8484, 0.02171, 0.529, 0.00464, -0.00105, 1.0, 0.8732, 0.02429, 0.4868, -0.2373, -0.02008, 0.9712, -0.2373, -0.02008, 0.9712, -0.935, -0.02518, 0.3538, 0.00464, -0.00105, 1.0, 0.00464, -0.00105, 1.0, -0.935, -0.02518, 0.3538, -0.8734, -0.0167, 0.4867, -0.937, -0.01564, -0.3489, -0.8734, -0.0167, 0.4867, -0.935, -0.02518, 0.3538, -0.8757, -0.02515, -0.4821, -0.8734, -0.0167, 0.4867, -0.937, -0.01564, -0.3489, -0.2293, -0.005311, -0.9733, -0.8757, -0.02515, -0.4821, -0.937, -0.01564, -0.3489, 0.009614, -0.01144, -0.9999, -0.8757, -0.02515, -0.4821, -0.2293, -0.005311, -0.9733, -0.2293, -0.005311, -0.9733, 0.8734, 0.02412, -0.4864, 0.009614, -0.01144, -0.9999, 0.8489, 0.02191, -0.528, 0.8734, 0.02412, -0.4864, -0.2293, -0.005311, -0.9733, -0.8483, 0.02171, 0.529, -0.8484, 0.02171, -0.529, -0.6975, 0.7166, 1.729e-05, -0.6778, 0.6231, 0.3903, -0.6975, 0.7166, 1.729e-05, -0.8484, 0.02171, -0.529, -0.6778, 0.6231, -0.3903, -0.3574, 0.7081, -0.6089, -0.6778, 0.6231, -0.3903, -0.8484, 0.02171, -0.529, 0.2311, -0.01544, -0.9728, 0.09787, 0.5819, -0.8074, -0.3574, 0.7081, -0.6089, 0.2311, -0.01544, -0.9728, 0.2311, -0.01544, -0.9728, 0.9341, -0.02472, -0.3562, 0.4761, 0.6717, -0.5676, 0.09787, 0.5819, -0.8074, 0.4761, 0.6717, -0.5676, 0.9341, -0.02472, -0.3562, 0.6978, 0.6035, -0.3858, 0.3802, 0.7033, -0.6007, 0.9341, -0.02472, -0.3562, 0.9359, -0.01598, 0.3519, 0.7128, 0.7014, -3.807e-06, 0.6978, 0.6035, -0.3858, 0.7262, 0.6239, 0.2885, 0.7128, 0.7014, -3.807e-06, 0.9359, -0.01598, 0.3519, 0.9359, -0.01598, 0.3519, 0.2241, -0.003209, 0.9746, 0.4738, 0.6717, 0.5695, 0.7262, 0.6239, 0.2885, 0.4738, 0.6717, 0.5695, 0.2241, -0.003209, 0.9746, -0.003484, 0.6019, 0.7986, -0.003484, 0.6019, 0.7986, 0.2241, -0.003209, 0.9746, -0.3574, 0.7081, 0.6089, -0.3655, 0.7123, 0.5992, -0.8483, 0.02171, 0.529, -0.6778, 0.6231, 0.3903, -0.3574, 0.7081, 0.6089, 0.2241, -0.003209, 0.9746, 0.8483, 0.02171, -0.529, 0.8484, 0.02171, 0.529, 0.6975, 0.7166, -1.692e-05, 0.6778, 0.6232, -0.3903, 0.6778, 0.6231, 0.3903, 0.6975, 0.7166, -1.692e-05, 0.8484, 0.02171, 0.529, 0.3574, 0.7081, 0.6089, 0.6778, 0.6231, 0.3903, 0.8484, 0.02171, 0.529, -0.2311, -0.01544, 0.9728, 0.3655, 0.7123, 0.5992, 0.3574, 0.7081, 0.6089, -0.2311, -0.01544, 0.9728, -0.09787, 0.5819, 0.8073, -0.2311, -0.01544, 0.9728, -0.9341, -0.02473, 0.3562, -0.476, 0.6717, 0.5676, -0.09787, 0.5819, 0.8073, -0.9341, -0.02473, 0.3562, -0.6978, 0.6035, 0.3858, -0.476, 0.6717, 0.5676, -0.9341, -0.02473, 0.3562, -0.9359, -0.01598, -0.3519, -0.7128, 0.7014, 5.182e-06, -0.6978, 0.6035, 0.3858, -0.7128, 0.7014, 5.182e-06, -0.9359, -0.01598, -0.3519, -0.7263, 0.6239, -0.2886, -0.7263, 0.6239, -0.2886, -0.9359, -0.01598, -0.3519, -0.2241, -0.003209, -0.9746, -0.4738, 0.6717, -0.5695, -0.2241, -0.003209, -0.9746, 0.003484, 0.6019, -0.7986, -0.3828, 0.6983, -0.6049, -0.4738, 0.6717, -0.5695, -0.2241, -0.003209, -0.9746, 0.3574, 0.7081, -0.6089, 0.003484, 0.6019, -0.7986, 0.8483, 0.02171, -0.529, 0.6778, 0.6232, -0.3903, 0.3574, 0.7081, -0.6089, -0.2241, -0.003209, -0.9746])] * 3)])
me_pipe_007 = bpy.data.meshes.new('Pipe.007')
me_pipe_007.from_pydata([(-3.967e-08, 0.3, 0.4), (0.2116, 0.2134, 0.2), (0.3, -2.623e-08, 0.2), (0.2121, -0.2121, 0.4), (-3.967e-08, -0.3, 0.4), (-0.2121, -0.2121, 0.2), (-0.3005, 0.001277, 0.2), (-0.2121, 0.2121, 0.4), (-2.185e-08, -0.3, 0.114), (-0.2121, -0.2121, 0.114), (-0.3, 8.274e-09, 0.114), (-0.2121, 0.2121, 0.114), (-2.185e-08, 0.3, 0.114), (0.2121, 0.2121, 0.114), (0.3, 8.274e-09, 0.114), (0.2121, -0.2121, 0.114), (0.06069, 0.1535, 0.6), (-0.1514, 0.06562, 0.6), (-0.06451, -0.1443, 0.6), (0.1476, -0.05638, 0.6), (0.2337, 0.1601, 0.2), (-0.2784, -0.05208, 0.2), (-0.1297, 0.01315, 0.6), (0.08242, 0.101, 0.6), (0.02327, 0.2433, 0.4), (-0.1885, 0.1556, 0.4), (-0.2342, -0.1588, 0.2), (-0.02306, -0.2439, 0.4), (0.1259, -0.003915, 0.6), (-0.08625, -0.09178, 0.6), (0.2779, 0.05335, 0.2), (0.1887, -0.1561, 0.4), (-0.1585, -0.1898, 0.27), (0.07102, 0.1288, 0.56), (-0.2464, 0.02241, 0.27), (-0.1413, 0.04089, 0.56), (-0.07329, -0.1234, 0.56), (0.1391, -0.03541, 0.56), (0.2463, -0.02211, 0.27), (0.1584, 0.1901, 0.27), (0.2243, 0.03095, 0.27), (-0.1805, -0.1368, 0.27), (0.1804, 0.1371, 0.4986), (-0.2245, -0.03064, 0.27), (0.1804, 0.1371, 0.27), (-0.2245, -0.03064, 0.4986), (-0.1805, -0.1368, 0.4986), (0.2243, 0.03095, 0.4986), (0.1681, -0.1197, 0.3125), (-0.03428, -0.2035, 0.3125), (-0.1682, 0.1198, 0.3125), (0.03424, 0.2036, 0.3125), (-0.2121, 0.2121, 0.2), (-2.721e-08, 0.3, 0.2), (-2.721e-08, -0.3, 0.2), (0.2121, -0.2121, 0.2)], [], [(10, 9, 5, 26, 21, 6), (15, 55, 54, 8), (13, 12, 53, 1), (11, 10, 6, 52), (9, 8, 54, 5), (13, 1, 20, 30, 2, 14), (15, 14, 2, 55), (12, 11, 52, 53), (4, 3, 19, 18), (0, 16, 23, 33, 24), (7, 25, 35, 22, 17), (17, 16, 0, 7), (18, 19, 28, 29), (3, 2, 30, 38, 31), (4, 27, 32, 26, 5), (22, 35, 36, 29), (24, 39, 20, 1, 0), (37, 33, 23, 28), (21, 34, 25, 7, 6), (22, 23, 16, 17), (29, 28, 23, 22), (31, 37, 28, 19, 3), (29, 36, 27, 4, 18), (21, 26, 32, 41, 43, 34), (38, 30, 20, 39, 44, 40), (35, 33, 37, 36), (24, 33, 35, 25), (37, 31, 27, 36), (40, 44, 42, 47), (44, 39, 34, 43), (39, 24, 51), (40, 41, 32, 38), (45, 46, 47, 42), (44, 43, 45, 42), (41, 40, 47, 46), (43, 41, 46, 45), (38, 32, 49, 48), (31, 48, 49, 27), (27, 49, 32), (48, 31, 38), (51, 50, 34, 39), (25, 50, 51, 24), (25, 34, 50), (55, 2, 3), (52, 6, 7), (53, 52, 7, 0), (1, 53, 0), (5, 54, 4), (54, 55, 3, 4)])
me_pipe_007.polygons.foreach_set('use_smooth', [True] * 49)
me_pipe_007.polygons.foreach_set('material_index', [3, 3, 3, 3, 3, 3, 3, 3, 3, 0, 0, 3, 3, 0, 0, 0, 0, 0, 0, 3, 3, 0, 0, 0, 0, 0, 0, 0, 1, 2, 0, 2, 1, 1, 1, 1, 2, 0, 0, 0, 2, 0, 0, 0, 0, 3, 0, 0, 3])
_k = set([(0, 53), (1, 13), (2, 14), (3, 55), (4, 54), (5, 9), (6, 10), (7, 52), (8, 54), (11, 52), (12, 53), (15, 55)])
me_pipe_007.attributes.new('sharp_edge', 'BOOLEAN', 'EDGE').data.foreach_set('value', [ (min(e.vertices), max(e.vertices)) in _k for e in me_pipe_007.edges])
_uv = me_pipe_007.uv_layers.new(name='UVMap')
_uv.uv.foreach_set('vector', [0.02085, 0.6665, 0.0205, 0.3333, 0.1054, 0.3331, 0.1055, 0.4169, 0.1057, 0.5845, 0.1058, 0.6683, 0.3718, 4.175e-05, 0.3718, 0.06541, 4.196e-05, 0.06541, 4.197e-05, 4.174e-05, 0.02108, 0.3335, 0.02037, 0.0004301, 0.1049, 3.546e-05, 0.1056, 0.3317, 0.02014, 0.9996, 0.02085, 0.6665, 0.1058, 0.6683, 0.1051, 1.0, 0.0205, 0.3333, 0.02014, 0.0002314, 0.1051, 3.552e-05, 0.1054, 0.3331, 0.02108, 0.3335, 0.1056, 0.3317, 0.1055, 0.4155, 0.1053, 0.5831, 0.1052, 0.6669, 0.02073, 0.6667, 0.02037, 0.9998, 0.02073, 0.6667, 0.1052, 0.6669, 0.1049, 1.0, 0.3718, 1.0, 4.183e-05, 1.0, 4.182e-05, 0.9346, 0.3718, 0.9346, 4.194e-05, 0.2174, 0.3718, 0.2174, 0.3718, 0.4161, 4.19e-05, 0.4161, 0.503, 0.3604, 0.5732, 0.2559, 0.5976, 0.2565, 0.5843, 0.2779, 0.5293, 0.3607, 0.7439, 0.3567, 0.7181, 0.357, 0.664, 0.2742, 0.651, 0.2527, 0.675, 0.2522, 4.185e-05, 0.5887, 0.3718, 0.5887, 0.3718, 0.7826, 4.179e-05, 0.7826, 4.19e-05, 0.4161, 0.3718, 0.4161, 0.3718, 0.4593, 4.19e-05, 0.4593, 0.7461, 0.3614, 0.6714, 0.4978, 0.6468, 0.4972, 0.6726, 0.4485, 0.7197, 0.3611, 0.5052, 0.3576, 0.5311, 0.3574, 0.5774, 0.4448, 0.6027, 0.4934, 0.5785, 0.4941, 0.651, 0.2527, 0.664, 0.2742, 0.5882, 0.275, 0.6029, 0.2533, 0.5293, 0.3607, 0.5726, 0.4488, 0.5972, 0.4974, 0.5723, 0.4976, 0.503, 0.3604, 0.6616, 0.2787, 0.5843, 0.2779, 0.5976, 0.2565, 0.6466, 0.2571, 0.6514, 0.4937, 0.6756, 0.445, 0.7181, 0.357, 0.7439, 0.3567, 0.6758, 0.4938, 4.185e-05, 0.5456, 0.3718, 0.5456, 0.3718, 0.5887, 4.185e-05, 0.5887, 4.19e-05, 0.4593, 0.3718, 0.4593, 0.3718, 0.5456, 4.185e-05, 0.5456, 0.7197, 0.3611, 0.6616, 0.2787, 0.6466, 0.2571, 0.6711, 0.2567, 0.7461, 0.3614, 0.6029, 0.2533, 0.5882, 0.275, 0.5311, 0.3574, 0.5052, 0.3576, 0.5788, 0.2529, 0.6514, 0.4937, 0.6027, 0.4934, 0.5774, 0.4448, 0.6021, 0.4443, 0.6513, 0.4447, 0.6756, 0.445, 0.6726, 0.4485, 0.6468, 0.4972, 0.5972, 0.4974, 0.5726, 0.4488, 0.5973, 0.4485, 0.6475, 0.448, 0.1546, 0.337, 0.3464, 0.3354, 0.3449, 0.1617, 0.1531, 0.1634, 0.3467, 0.3643, 0.3464, 0.3354, 0.1546, 0.337, 0.1548, 0.366, 0.3449, 0.1617, 0.3446, 0.1328, 0.1528, 0.1344, 0.1531, 0.1634, 0.7557, 0.005034, 0.9968, 0.005034, 0.9968, 0.245, 0.7557, 0.245, 0.1431, 0.3216, 0.1431, 0.2928, 0.3631, 0.2928, 0.3631, 0.3216, 0.4142, 0.3298, 0.3467, 0.3643, 0.3324, 0.339, 0.3615, 0.3186, 0.1366, 0.3206, 0.1363, 0.2911, 0.3613, 0.2891, 0.2621, 0.9999, 5.126e-05, 0.9999, 5.12e-05, 0.5001, 0.2621, 0.5001, 0.2717, 0.5001, 0.2717, 0.9999, 7.221e-05, 0.9999, 7.22e-05, 0.5001, 0.2883, 0.5001, 0.2883, 0.9974, 6.423e-05, 0.9974, 6.417e-05, 0.5001, 1.002, 0.25, 0.7507, 0.25, 0.7507, 3.552e-05, 1.002, 3.567e-05, 0.3613, 0.2891, 0.1363, 0.2911, 0.1924, 0.2694, 0.3048, 0.2684, 0.3446, 0.1328, 0.3048, 0.2684, 0.1671, 0.1597, 0.1528, 0.1344, 0.1528, 0.1344, 0.1671, 0.1597, 0.08527, 0.1689, 0.3308, 0.1583, 0.3446, 0.1328, 0.4128, 0.1661, 0.1981, 0.2721, 0.3081, 0.2721, 0.3631, 0.2928, 0.1431, 0.2928, 0.1548, 0.366, 0.1686, 0.3404, 0.3324, 0.339, 0.3467, 0.3643, 0.1548, 0.366, 0.0867, 0.3327, 0.1686, 0.3404, 0.7115, 0.2543, 0.7114, 0.3347, 0.6331, 0.2542, 0.5408, 0.498, 0.5411, 0.4163, 0.6264, 0.4982, 0.3718, 0.9346, 4.182e-05, 0.9346, 4.179e-05, 0.7826, 0.3718, 0.7826, 0.7112, 0.4155, 0.7115, 0.4955, 0.6331, 0.4958, 0.5409, 0.3339, 0.5408, 0.2519, 0.6264, 0.2518, 4.196e-05, 0.06541, 0.3718, 0.06541, 0.3718, 0.2174, 4.194e-05, 0.2174])
me_pipe_007.materials.append(mat_basemetal_ironteeth)
me_pipe_007.materials.append(mat_basewood_darkbrown_ironteeth)
me_pipe_007.materials.append(mat_windowsatlas_ironteeth)
me_pipe_007.materials.append(mat_paintedmetal_ironteeth)
me_pipe_007.update()
me_pipe_007.normals_split_custom_set([tuple(v) for v in zip(*[iter([-0.9239, -0.3827, -7.433e-07, -0.9239, -0.3827, -7.433e-07, -0.6654, -0.5741, -0.4772, -0.9184, 0.2941, 0.2648, -0.9193, 0.2904, 0.2656, -0.8731, -0.07213, -0.4821, 0.3827, -0.9239, -1.072e-07, 0.3827, -0.9239, -5.361e-08, 0.3103, -0.7492, -0.5852, 0.3827, -0.9239, -1.072e-07, 0.3807, 0.9247, -0.005693, 0.3826, 0.9239, -0.004465, 0.3816, 0.9243, -0.003945, 0.6652, 0.5634, -0.49, -0.923, 0.3846, -0.005693, -0.924, 0.3823, -0.007548, -0.8731, -0.07213, -0.4821, -0.7397, 0.3092, -0.5978, -0.3827, -0.9239, -3.772e-07, -0.3827, -0.9239, -3.772e-07, -0.3827, -0.9239, -1.888e-07, -0.6654, -0.5741, -0.4772, 0.9239, 0.3827, 6.228e-07, 0.6652, 0.5634, -0.49, 0.9129, -0.3145, 0.2602, 0.9205, -0.2856, 0.2667, 0.8754, 0.06447, -0.479, 0.9239, 0.3827, 6.228e-07, 0.9239, -0.3827, -4.715e-08, 0.9239, -0.3827, -4.715e-08, 0.8754, 0.06447, -0.479, 0.7423, -0.3075, -0.5954, -0.3827, 0.9239, 1.886e-07, -0.3827, 0.9239, 1.886e-07, -0.3827, 0.9239, 9.429e-08, -0.3102, 0.7489, -0.5856, -0.1784, -0.8915, -0.4165, 0.7506, -0.5003, -0.4316, 0.02646, -0.4406, 0.8973, -0.2345, -0.9688, 0.08066, 0.1791, 0.8874, -0.4248, 0.7174, -0.1892, 0.6705, 0.5864, 0.7921, 0.1694, 0.3634, 0.4215, -0.8308, 0.524, -0.8476, 0.08346, -0.7483, 0.497, -0.4393, 0.05511, -0.7092, 0.7028, -0.9884, -0.06334, -0.1379, -0.7341, 0.4532, 0.5057, -0.8521, 0.5201, 0.058, -0.8521, 0.5201, 0.058, 0.7174, -0.1892, 0.6705, 0.1791, 0.8874, -0.4248, -0.7483, 0.497, -0.4393, -0.2345, -0.9688, 0.08066, 0.02646, -0.4406, 0.8973, 0.01185, 0.00499, 0.9999, -0.2035, -0.8363, 0.5091, 0.7506, -0.5003, -0.4316, 0.8754, 0.06447, -0.479, 0.9205, -0.2856, 0.2667, 0.0884, -0.2359, 0.9677, -0.2819, 0.9559, 0.082, -0.1784, -0.8915, -0.4165, -0.8263, 0.3108, -0.4696, -0.4159, -0.689, 0.5935, -0.9184, 0.2941, 0.2648, -0.6654, -0.5741, -0.4772, -0.7341, 0.4532, 0.5057, -0.9884, -0.06334, -0.1379, -0.7779, -0.6194, -0.1057, -0.2035, -0.8363, 0.5091, 0.524, -0.8476, 0.08346, 0.9456, -0.1181, 0.303, 0.9129, -0.3145, 0.2602, 0.6652, 0.5634, -0.49, 0.1791, 0.8874, -0.4248, 0.1353, 0.9404, -0.3119, 0.3634, 0.4215, -0.8308, 0.5864, 0.7921, 0.1694, 0.01185, 0.00499, 0.9999, -0.9193, 0.2904, 0.2656, 0.1176, -0.7116, 0.6927, 0.05511, -0.7092, 0.7028, -0.7483, 0.497, -0.4393, -0.8731, -0.07213, -0.4821, -0.7341, 0.4532, 0.5057, 0.5864, 0.7921, 0.1694, 0.7174, -0.1892, 0.6705, -0.8521, 0.5201, 0.058, -0.2035, -0.8363, 0.5091, 0.01185, 0.00499, 0.9999, 0.5864, 0.7921, 0.1694, -0.7341, 0.4532, 0.5057, -0.2819, 0.9559, 0.082, 0.1353, 0.9404, -0.3119, 0.01185, 0.00499, 0.9999, 0.02646, -0.4406, 0.8973, 0.7506, -0.5003, -0.4316, -0.2035, -0.8363, 0.5091, -0.7779, -0.6194, -0.1057, -0.8263, 0.3108, -0.4696, -0.1784, -0.8915, -0.4165, -0.2345, -0.9688, 0.08066, -0.9193, 0.2904, 0.2656, -0.9184, 0.2941, 0.2648, -0.4159, -0.689, 0.5935, 0.09807, -0.5832, 0.8064, -0.9893, 0.1428, 0.03068, 0.1176, -0.7116, 0.6927, 0.0884, -0.2359, 0.9677, 0.9205, -0.2856, 0.2667, 0.9129, -0.3145, 0.2602, 0.9456, -0.1181, 0.303, 0.7808, -0.07838, 0.6198, 0.7157, -0.5759, 0.3952, -0.9884, -0.06334, -0.1379, 0.3634, 0.4215, -0.8308, 0.1353, 0.9404, -0.3119, -0.7779, -0.6194, -0.1057, 0.524, -0.8476, 0.08346, 0.3634, 0.4215, -0.8308, -0.9884, -0.06334, -0.1379, 0.05511, -0.7092, 0.7028, 0.1353, 0.9404, -0.3119, -0.2819, 0.9559, 0.082, -0.8263, 0.3108, -0.4696, -0.7779, -0.6194, -0.1057, 0.7157, -0.5759, 0.3952, 0.7808, -0.07838, 0.6198, 0.7365, -0.01086, 0.6763, 0.8885, -0.368, -0.2742, 0.7808, -0.07838, 0.6198, 0.9456, -0.1181, 0.303, 0.1176, -0.7116, 0.6927, -0.9893, 0.1428, 0.03068, 0.9456, -0.1181, 0.303, 0.524, -0.8476, 0.08346, -0.3808, -0.7908, 0.4793, 0.7157, -0.5759, 0.3952, 0.09807, -0.5832, 0.8064, -0.4159, -0.689, 0.5935, 0.0884, -0.2359, 0.9677, -0.01558, 0.02309, 0.9996, -0.4414, -0.84, -0.3156, 0.8885, -0.368, -0.2742, 0.7365, -0.01086, 0.6763, 0.7808, -0.07838, 0.6198, -0.9893, 0.1428, 0.03068, -0.01558, 0.02309, 0.9996, 0.7365, -0.01086, 0.6763, 0.09807, -0.5832, 0.8064, 0.7157, -0.5759, 0.3952, 0.8885, -0.368, -0.2742, -0.4414, -0.84, -0.3156, -0.9893, 0.1428, 0.03068, 0.09807, -0.5832, 0.8064, -0.4414, -0.84, -0.3156, -0.01558, 0.02309, 0.9996, 0.0884, -0.2359, 0.9677, -0.4159, -0.689, 0.5935, -0.6868, 0.6589, 0.3069, -0.03218, 0.9724, 0.2312, -0.2819, 0.9559, 0.082, -0.03218, 0.9724, 0.2312, -0.6868, 0.6589, 0.3069, -0.8263, 0.3108, -0.4696, -0.8263, 0.3108, -0.4696, -0.6868, 0.6589, 0.3069, -0.4159, -0.689, 0.5935, -0.03218, 0.9724, 0.2312, -0.2819, 0.9559, 0.082, 0.0884, -0.2359, 0.9677, -0.3808, -0.7908, 0.4793, 0.6263, -0.7766, 0.06796, 0.1176, -0.7116, 0.6927, 0.9456, -0.1181, 0.303, 0.05511, -0.7092, 0.7028, 0.6263, -0.7766, 0.06796, -0.3808, -0.7908, 0.4793, 0.524, -0.8476, 0.08346, 0.05511, -0.7092, 0.7028, 0.1176, -0.7116, 0.6927, 0.6263, -0.7766, 0.06796, 0.7423, -0.3075, -0.5954, 0.8754, 0.06447, -0.479, 0.7506, -0.5003, -0.4316, -0.7397, 0.3092, -0.5978, -0.8731, -0.07213, -0.4821, -0.7483, 0.497, -0.4393, -0.3102, 0.7489, -0.5856, -0.3827, 0.9239, 9.429e-08, -0.7483, 0.497, -0.4393, 0.1791, 0.8874, -0.4248, 0.6652, 0.5634, -0.49, 0.3816, 0.9243, -0.003945, 0.1791, 0.8874, -0.4248, -0.6654, -0.5741, -0.4772, -0.3827, -0.9239, -1.888e-07, -0.1784, -0.8915, -0.4165, 0.3103, -0.7492, -0.5852, 0.3827, -0.9239, -5.361e-08, 0.7506, -0.5003, -0.4316, -0.1784, -0.8915, -0.4165])] * 3)])
me_scene = bpy.data.meshes.new('Scene')
me_scene.from_pydata([(-15.0, 10.0, 15.0), (-85.0, 10.0, 85.0), (-68.86, 10.0, 85.0), (-14.0, 10.0, 31.15), (-14.01, 0.1257, 35.28), (-64.56, 0.1257, 85.01), (-15.08, 0.1257, 12.73), (-87.35, 0.1257, 84.87)], [], [(2, 4, 3), (5, 4, 2), (0, 2, 3), (1, 2, 0), (6, 1, 0), (7, 1, 6), (4, 7, 6), (5, 7, 4)])
me_scene.polygons.foreach_set('use_smooth', [True] * 8)
_k = set([(0, 1), (0, 2), (1, 6), (2, 3), (4, 5), (4, 7), (6, 7)])
me_scene.attributes.new('sharp_edge', 'BOOLEAN', 'EDGE').data.foreach_set('value', [ (min(e.vertices), max(e.vertices)) in _k for e in me_scene.edges])
_uv = me_scene.uv_layers.new(name='UVSet0')
_uv.uv.foreach_set('vector', [0.875, 0.5, 0.8127, 0.2503, 0.875, 0.2503, 0.8127, 0.5, 0.8127, 0.2503, 0.875, 0.5, 0.9375, 0.2503, 0.875, 0.5, 0.875, 0.2503, 0.9375, 0.5, 0.875, 0.5, 0.9375, 0.2503, 1.0, 0.2503, 0.9375, 0.5, 0.9375, 0.2503, 1.0, 0.5, 0.9375, 0.5, 1.0, 0.2503, 0.75, 0.2503, 0.8127, 0.5, 0.8127, 0.2503, 0.75, 0.5, 0.8127, 0.5, 0.75, 0.2503])
_ca = me_scene.color_attributes.new('VertexColors', 'BYTE_COLOR', 'CORNER')
_ca.data.foreach_set('color', [1.0, 1.0, 1.0, 1.0, 0.6105, 0.6105, 0.6105, 1.0, 1.0, 1.0, 1.0, 1.0, 0.6105, 0.6105, 0.6105, 1.0, 0.6105, 0.6105, 0.6105, 1.0, 1.0, 1.0, 1.0, 1.0, 1.0, 1.0, 1.0, 1.0, 1.0, 1.0, 1.0, 1.0, 1.0, 1.0, 1.0, 1.0, 1.0, 1.0, 1.0, 1.0, 1.0, 1.0, 1.0, 1.0, 1.0, 1.0, 1.0, 1.0, 0.4397, 0.4397, 0.4397, 1.0, 1.0, 1.0, 1.0, 1.0, 1.0, 1.0, 1.0, 1.0, 0.4397, 0.4397, 0.4397, 1.0, 1.0, 1.0, 1.0, 1.0, 0.4397, 0.4397, 0.4397, 1.0, 0.6105, 0.6105, 0.6105, 1.0, 0.4397, 0.4397, 0.4397, 1.0, 0.4397, 0.4397, 0.4397, 1.0, 0.6105, 0.6105, 0.6105, 1.0, 0.4397, 0.4397, 0.4397, 1.0, 0.6105, 0.6105, 0.6105, 1.0])
me_scene.materials.append(mat_basewood_darkbrown_ironteeth)
me_scene.update()
me_scene.normals_split_custom_set([tuple(v) for v in zip(*[iter([0.6703, 0.295, 0.681, 0.6716, 0.2832, 0.6847, 0.6717, 0.282, 0.6851, 0.6701, 0.2964, 0.6805, 0.6716, 0.2832, 0.6847, 0.6703, 0.295, 0.681, 0.0001727, 1.0, 0.000176, 0.0001727, 1.0, 0.000176, 0.0001727, 1.0, 0.000176, 0.0001868, 1.0, 0.0001869, 0.0001868, 1.0, 0.0001869, 0.0001868, 1.0, 0.0001869, -0.6965, 0.1702, -0.6971, -0.6965, 0.17, -0.6971, -0.6965, 0.1702, -0.6971, -0.6965, 0.1703, -0.6971, -0.6965, 0.1703, -0.6971, -0.6965, 0.1703, -0.6971, 0.0, -1.0, 0.0, 0.0, -1.0, 0.0, 0.0, -1.0, 0.0, 7.971e-08, -1.0, 1.171e-07, 7.971e-08, -1.0, 1.171e-07, 7.971e-08, -1.0, 1.171e-07])] * 3)])
me_pipe_008 = bpy.data.meshes.new('Pipe.008')
me_pipe_008.from_pydata([(-2.98e-08, 0.3, 0.5), (0.2121, 0.2121, 0.5), (0.3, 0.0, 0.5), (0.2121, -0.2121, 0.5), (-2.98e-08, -0.3, 0.5), (-0.2121, -0.2121, 0.5), (-0.3, 0.0, 0.5), (-0.2121, 0.2121, 0.5), (0.1697, 0.1697, 0.5), (-0.1697, 0.1697, 0.5), (-0.1697, -0.1697, 0.5), (0.1697, -0.1697, 0.5), (-0.24, 0.0, 0.5), (0.24, 0.0, 0.5), (-2.98e-08, 0.24, 0.5), (-2.98e-08, -0.24, 0.5), (-3.338e-08, -0.3, 0.2804), (-0.2561, -0.1061, 0.2804), (-0.2121, -0.2121, 0.2804), (-0.2561, 0.1061, 0.2804), (-0.1061, -0.2561, 0.2804), (-0.3, 4.421e-08, 0.2804), (-0.2121, 0.2121, 0.2804), (0.2561, 0.1061, 0.2804), (0.1061, 0.2561, 0.2804), (0.2561, -0.1061, 0.2804), (-3.338e-08, 0.3, 0.2804), (0.2121, 0.2121, 0.2804), (0.3, 4.421e-08, 0.2804), (0.2121, -0.2121, 0.2804), (-0.1061, 0.2561, 0.2804), (0.1061, -0.2561, 0.2804)], [], [(14, 0, 9), (15, 4, 11), (11, 13, 15), (12, 8, 14), (14, 9, 12), (15, 13, 10), (10, 13, 8), (8, 12, 10), (10, 5, 15), (15, 5, 4), (11, 3, 13), (13, 2, 8), (8, 2, 1), (1, 0, 14), (14, 8, 1), (2, 13, 3), (3, 11, 4), (9, 0, 7), (7, 6, 12), (12, 9, 7), (12, 6, 10), (10, 6, 5), (0, 26, 30), (4, 16, 31), (2, 28, 23), (6, 17, 18, 5), (22, 19, 6, 7), (20, 16, 4), (18, 20, 4, 5), (21, 17, 6), (19, 21, 6), (27, 24, 0, 1), (24, 26, 0), (23, 27, 1, 2), (29, 25, 2, 3), (25, 28, 2), (30, 22, 7, 0), (31, 29, 3, 4)])
me_pipe_008.polygons.foreach_set('use_smooth', [True] * 38)
me_pipe_008.polygons.foreach_set('material_index', [0, 0, 1, 1, 1, 1, 1, 1, 0, 0, 0, 0, 0, 0, 0, 0, 0, 0, 0, 0, 0, 0, 0, 0, 0, 0, 0, 0, 0, 0, 0, 0, 0, 0, 0, 0, 0, 0])
_k = set([(0, 1), (0, 7), (0, 26), (1, 2), (1, 27), (2, 3), (2, 28), (3, 4), (3, 29), (4, 5), (4, 16), (5, 6), (5, 18), (6, 7), (6, 21), (7, 22)])
me_pipe_008.attributes.new('sharp_edge', 'BOOLEAN', 'EDGE').data.foreach_set('value', [ (min(e.vertices), max(e.vertices)) in _k for e in me_pipe_008.edges])
_uv = me_pipe_008.uv_layers.new(name='UVMap')
_uv.uv.foreach_set('vector', [0.8747, 0.7038, 0.8747, 0.7334, 0.8186, 0.6805, 0.8747, 0.545, 0.8747, 0.5154, 0.9309, 0.5682, 0.3535, 5.004e-05, 0.4999, 0.1465, 0.1465, 4.998e-05, 4.992e-05, 0.3535, 0.4999, 0.3535, 0.3535, 0.5, 0.3535, 0.5, 0.1465, 0.5, 4.992e-05, 0.3535, 0.1465, 4.998e-05, 0.4999, 0.1465, 4.998e-05, 0.1465, 4.998e-05, 0.1465, 0.4999, 0.1465, 0.4999, 0.3535, 0.4999, 0.3535, 4.992e-05, 0.3535, 4.998e-05, 0.1465, 0.8186, 0.5682, 0.7977, 0.5473, 0.8747, 0.545, 0.8747, 0.545, 0.7977, 0.5473, 0.8747, 0.5154, 0.9309, 0.5682, 0.9518, 0.5473, 0.9541, 0.6244, 0.9541, 0.6244, 0.9837, 0.6244, 0.9309, 0.6805, 0.9309, 0.6805, 0.9837, 0.6244, 0.9518, 0.7014, 0.9518, 0.7014, 0.8747, 0.7334, 0.8747, 0.7038, 0.8747, 0.7038, 0.9309, 0.6805, 0.9518, 0.7014, 0.9837, 0.6244, 0.9541, 0.6244, 0.9518, 0.5473, 0.9518, 0.5473, 0.9309, 0.5682, 0.8747, 0.5154, 0.8186, 0.6805, 0.8747, 0.7334, 0.7977, 0.7014, 0.7977, 0.7014, 0.7657, 0.6244, 0.7953, 0.6244, 0.7953, 0.6244, 0.8186, 0.6805, 0.7977, 0.7014, 0.7953, 0.6244, 0.7657, 0.6244, 0.8186, 0.5682, 0.8186, 0.5682, 0.7657, 0.6244, 0.7977, 0.5473, 0.002201, 1.0, 0.002201, 0.8125, 0.03318, 0.8125, 0.25, 1.0, 0.25, 0.8125, 0.281, 0.8125, 0.3739, 1.0, 0.3739, 0.8125, 0.4049, 0.8125, 0.1261, 1.0, 0.1571, 0.8125, 0.1881, 0.8125, 0.1881, 1.0, 0.06415, 0.8125, 0.09513, 0.8125, 0.1261, 1.0, 0.06415, 1.0, 0.219, 0.8125, 0.25, 0.8125, 0.25, 1.0, 0.1881, 0.8125, 0.219, 0.8125, 0.25, 1.0, 0.1881, 1.0, 0.1261, 0.8125, 0.1571, 0.8125, 0.1261, 1.0, 0.09513, 0.8125, 0.1261, 0.8125, 0.1261, 1.0, 0.4358, 0.8125, 0.4668, 0.8125, 0.4978, 1.0, 0.4358, 1.0, 0.4668, 0.8125, 0.4978, 0.8125, 0.4978, 1.0, 0.4049, 0.8125, 0.4358, 0.8125, 0.4358, 1.0, 0.3739, 1.0, 0.3119, 0.8125, 0.3429, 0.8125, 0.3739, 1.0, 0.3119, 1.0, 0.3429, 0.8125, 0.3739, 0.8125, 0.3739, 1.0, 0.03318, 0.8125, 0.06415, 0.8125, 0.06415, 1.0, 0.002201, 1.0, 0.281, 0.8125, 0.3119, 0.8125, 0.3119, 1.0, 0.25, 1.0])
me_pipe_008.materials.append(mat_basemetal_ironteeth)
me_pipe_008.materials.append(mat_windowsatlas_ironteeth)
me_pipe_008.update()
me_pipe_008.normals_split_custom_set([tuple(v) for v in zip(*[iter([0.0, 0.0, 1.0, 0.0, 0.0, 1.0, 0.0, 0.0, 1.0, 0.0, 0.0, 1.0, 0.0, 0.0, 1.0, 0.0, 0.0, 1.0, 0.0, 0.0, 1.0, 0.0, 0.0, 1.0, 0.0, 0.0, 1.0, 0.0, 0.0, 1.0, 0.0, 0.0, 1.0, 0.0, 0.0, 1.0, 0.0, 0.0, 1.0, 0.0, 0.0, 1.0, 0.0, 0.0, 1.0, 0.0, 0.0, 1.0, 0.0, 0.0, 1.0, 0.0, 0.0, 1.0, 0.0, 0.0, 1.0, 0.0, 0.0, 1.0, 0.0, 0.0, 1.0, 0.0, 0.0, 1.0, 0.0, 0.0, 1.0, 0.0, 0.0, 1.0, 0.0, 0.0, 1.0, 0.0, 0.0, 1.0, 0.0, 0.0, 1.0, 0.0, 0.0, 1.0, 0.0, 0.0, 1.0, 0.0, 0.0, 1.0, 0.0, 0.0, 1.0, 0.0, 0.0, 1.0, 0.0, 0.0, 1.0, 0.0, 0.0, 1.0, 0.0, 0.0, 1.0, 0.0, 0.0, 1.0, 0.0, 0.0, 1.0, 0.0, 0.0, 1.0, 0.0, 0.0, 1.0, 0.0, 0.0, 1.0, 0.0, 0.0, 1.0, 0.0, 0.0, 1.0, 0.0, 0.0, 1.0, 0.0, 0.0, 1.0, 0.0, 0.0, 1.0, 0.0, 0.0, 1.0, 0.0, 0.0, 1.0, 0.0, 0.0, 1.0, 0.0, 0.0, 1.0, 0.0, 0.0, 1.0, 0.0, 0.0, 1.0, 0.0, 0.0, 1.0, 0.0, 0.0, 1.0, 0.0, 0.0, 1.0, 0.0, 0.0, 1.0, 0.0, 0.0, 1.0, 0.0, 0.0, 1.0, 0.0, 0.0, 1.0, 0.0, 0.0, 1.0, 0.0, 0.0, 1.0, 0.0, 0.0, 1.0, 0.0, 0.0, 1.0, 0.0, 0.0, 1.0, 0.0, 0.0, 1.0, 0.0, 0.0, 1.0, 0.0, 0.0, 1.0, -0.3827, 0.9239, 2.725e-07, -0.3827, 0.9239, 4.433e-07, -0.3827, 0.9239, 2.824e-07, 0.3827, -0.9239, -1.589e-07, 0.3827, -0.9239, -2.955e-07, 0.3827, -0.9239, -1.668e-07, 0.9239, 0.3827, 7.388e-08, 0.9239, 0.3827, 7.388e-08, 0.9239, 0.3827, 7.388e-08, -0.9239, -0.3827, -8.808e-08, -0.9239, -0.3827, -8.832e-08, -0.9239, -0.3827, -8.619e-08, -0.9239, -0.3827, -8.619e-08, -0.9239, 0.3827, 7.388e-08, -0.9239, 0.3827, 7.388e-08, -0.9239, 0.3827, 7.388e-08, -0.9239, 0.3827, 7.388e-08, -0.3827, -0.9239, -7.291e-08, -0.3827, -0.9239, -2.103e-07, -0.3827, -0.9239, -6.45e-08, -0.3827, -0.9239, 0.0, -0.3827, -0.9239, -7.291e-08, -0.3827, -0.9239, -6.45e-08, -0.3827, -0.9239, 0.0, -0.9239, -0.3827, -9.235e-08, -0.9239, -0.3827, -8.832e-08, -0.9239, -0.3827, -8.808e-08, -0.9239, 0.3827, 7.388e-08, -0.9239, 0.3827, 7.388e-08, -0.9239, 0.3827, 7.388e-08, 0.3827, 0.9239, 9.85e-08, 0.3827, 0.9239, 1.373e-07, 0.3827, 0.9239, 1.328e-07, 0.3827, 0.9239, 9.85e-08, 0.3827, 0.9239, 1.373e-07, 0.3827, 0.9239, 2.103e-07, 0.3827, 0.9239, 1.328e-07, 0.9239, 0.3827, 7.388e-08, 0.9239, 0.3827, 7.388e-08, 0.9239, 0.3827, 7.388e-08, 0.9239, 0.3827, 7.388e-08, 0.9239, -0.3827, -9.85e-08, 0.9239, -0.3827, -9.637e-08, 0.9239, -0.3827, -9.662e-08, 0.9239, -0.3827, -9.85e-08, 0.9239, -0.3827, -9.637e-08, 0.9239, -0.3827, -9.235e-08, 0.9239, -0.3827, -9.662e-08, -0.3827, 0.9239, 2.824e-07, -0.3827, 0.9239, 1.97e-07, -0.3827, 0.9239, 1.97e-07, -0.3827, 0.9239, 2.725e-07, 0.3827, -0.9239, -1.668e-07, 0.3827, -0.9239, -9.85e-08, 0.3827, -0.9239, -9.85e-08, 0.3827, -0.9239, -1.589e-07])] * 3)])

# ---- objects
ob_base_001 = bpy.data.objects.new('Base.001', me_scene_001)
ob_base_002 = bpy.data.objects.new('Base.002', me_scene_002)
ob_valve = bpy.data.objects.new('Valve', me_pipe_007)
ob_base_003 = bpy.data.objects.new('Base.003', me_scene)
ob_pipe = bpy.data.objects.new('Pipe', me_pipe_008)

# ---- transforms, parenting, visibility, modifiers, constraints
ob_base_001.location = (0.0, -1.0, 0.9)
ob_base_001.rotation_euler = (1.571, -0.0, 4.712)
ob_base_001.scale = (0.01, 0.01, 0.01)
ob_base_001.color = (0.8, 0.8, 0.8, 1.0)
ob_base_002.location = (0.0, 0.0, 0.0)
ob_base_002.rotation_euler = (-4.712, -0.0, 0.0)
ob_base_002.scale = (0.01, 0.01, 0.01)
ob_base_002.color = (0.8, 0.8, 0.8, 1.0)
ob_valve.location = (-0.5, -0.5, 0.86)
ob_valve.rotation_euler = (3.142, 9.864e-08, 1.963)
ob_valve.scale = (1.0, 1.0, 1.0)
ob_valve.color = (0.8, 0.8, 0.8, 1.0)
ob_base_003.location = (-1.0, 0.0, 0.0)
ob_base_003.rotation_euler = (1.571, -7.161e-15, 1.571)
ob_base_003.scale = (0.01, 0.01, 0.01)
ob_base_003.color = (0.8, 0.8, 0.8, 1.0)
ob_pipe.location = (-0.5, -0.5, 0.5)
ob_pipe.rotation_euler = (2.159e-07, 6.928e-08, 1.178)
ob_pipe.scale = (1.0, 1.0, 1.0)
ob_pipe.color = (0.8, 0.8, 0.8, 1.0)

# ---- collection membership
col_pipevalve_ironteeth.objects.link(ob_base_001)
col_pipevalve_ironteeth.objects.link(ob_base_002)
col_pipevalve_ironteeth.objects.link(ob_valve)
col_pipevalve_ironteeth.objects.link(ob_base_003)
col_pipevalve_ironteeth.objects.link(ob_pipe)

# ---- scene / render settings (as saved in the file)
scene.frame_start = 1; scene.frame_end = 250; scene.frame_set(0)
scene.render.engine = 'BLENDER_EEVEE_NEXT'
scene.render.fps = 25
scene.cycles.sampling_pattern = 'TABULATED_SOBOL'
scene.view_settings.view_transform = 'Filmic'
bpy.context.view_layer.update()

# ---- added for rendering (the .blend has no active camera and no usable light): camera, sun
cam_auto = bpy.data.cameras.new('AutoCamera')
cam_auto.lens = 50.0
cam_auto.sensor_width = 36.0
cam_auto.clip_end = 1000.0
ob_auto_camera = bpy.data.objects.new('AutoCamera', cam_auto)
scene.collection.objects.link(ob_auto_camera)
ob_auto_camera.location = (1.10257, -2.42308, 1.78206)
ob_auto_camera.rotation_euler = (1.09748, -7.21219e-08, 0.694738)
scene.camera = ob_auto_camera
light_auto_sun = bpy.data.lights.new('AutoSun', 'SUN')
light_auto_sun.energy = 3.0
light_auto_sun.angle = 0.0523599
ob_auto_sun = bpy.data.objects.new('AutoSun', light_auto_sun)
scene.collection.objects.link(ob_auto_sun)
ob_auto_sun.rotation_euler = (0.872665, 0.174533, 0.523599)
bpy.context.view_layer.update()
